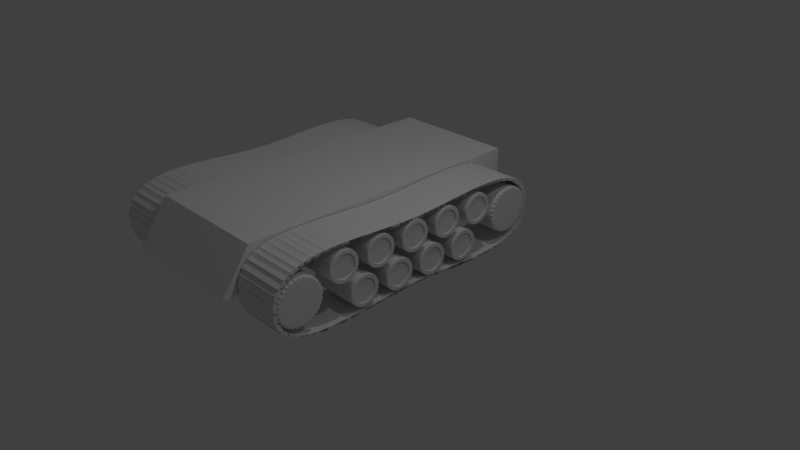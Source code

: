 # Source: tank1-v.0.3.blend  (saved by Blender 2.79.0; exported with 4.5.12 LTS)
import bpy
from mathutils import Matrix  # noqa: F401  (used for matrix-valued properties, if any)

bpy.ops.wm.read_factory_settings(use_empty=True)
scene = bpy.context.scene
scene.name = 'Scene'

# ---- collections
col_collection_1 = bpy.data.collections.new('Collection 1'); scene.collection.children.link(col_collection_1)
col_collection_2 = bpy.data.collections.new('Collection 2'); scene.collection.children.link(col_collection_2)

# ---- materials (node trees are filled in below, after node groups)
mat_material = bpy.data.materials.new('Material')
mat_material.alpha_threshold = 0.0
mat_material.use_transparent_shadow = False
mat_material.roughness = 0.5
mat_material.line_color = (0.0, 0.0, 0.0, 1.0)

# ---- material node trees

# ---- world
world_world = bpy.data.worlds.new('World'); scene.world = world_world
world_world.color = (0.05088, 0.05088, 0.05088)
world_world.use_sun_shadow = False
world_world.sun_shadow_jitter_overblur = 0.0
world_world.cycles.sampling_method = 'MANUAL'

# ---- cameras
cam_camera = bpy.data.cameras.new('Camera')
cam_camera.clip_end = 100.0
cam_camera.lens = 35.0
cam_camera.sensor_width = 32.0
cam_camera.sensor_height = 18.0
cam_camera.ortho_scale = 7.314
cam_camera.dof.focus_distance = 0.0
cam_camera.dof.aperture_fstop = 128.0

# ---- lights
light_lamp_001 = bpy.data.lights.new('Lamp.001', 'POINT')
light_lamp_001.transmission_factor = 0.0
light_lamp_001.cutoff_distance = 30.0
light_lamp_001.energy = 100.0
light_lamp_001.shadow_buffer_clip_start = 1.001
light_lamp_001.shadow_soft_size = 0.1
light_lamp_001.shadow_maximum_resolution = 0.006
light_lamp_001.use_absolute_resolution = True
light_lamp = bpy.data.lights.new('Lamp', 'POINT')
light_lamp.transmission_factor = 0.0
light_lamp.cutoff_distance = 30.0
light_lamp.energy = 100.0
light_lamp.shadow_buffer_clip_start = 1.001
light_lamp.shadow_soft_size = 0.1
light_lamp.shadow_maximum_resolution = 0.006
light_lamp.use_absolute_resolution = True

# ---- meshes
me_cube_001 = bpy.data.meshes.new('Cube.001')
me_cube_001.from_pydata([(1.0, 1.0, -1.0), (1.0, -1.0, -1.0), (-1.0, -1.0, -1.0), (-1.0, 1.0, -1.0), (1.0, 1.0, 1.0), (1.0, -1.0, 1.0), (-1.0, -1.0, 1.0), (-1.0, 1.0, 1.0)], [], [(0, 1, 2, 3), (4, 7, 6, 5), (0, 4, 5, 1), (1, 5, 6, 2), (2, 6, 7, 3), (4, 0, 3, 7)])
me_cube_001.materials.append(mat_material)
me_cube_001.use_remesh_preserve_volume = False
me_cube_001.use_remesh_preserve_attributes = False
me_cube_001.use_mirror_vertex_groups = False
me_cube_001.update()
me_cylinder_007 = bpy.data.meshes.new('Cylinder.007')
me_cylinder_007.from_pydata([(0.0, 1.0, -1.0), (0.0, 1.0, 1.0), (0.1951, 0.9808, -1.0), (0.1951, 0.9808, 1.0), (0.3827, 0.9239, -1.0), (0.3827, 0.9239, 1.0), (0.5556, 0.8315, -1.0), (0.5556, 0.8315, 1.0), (0.7071, 0.7071, -1.0), (0.7071, 0.7071, 1.0), (0.8315, 0.5556, -1.0), (0.8315, 0.5556, 1.0), (0.9239, 0.3827, -1.0), (0.9239, 0.3827, 1.0), (0.9808, 0.1951, -1.0), (0.9808, 0.1951, 1.0), (1.0, 7.55e-08, -1.0), (1.0, 7.55e-08, 1.0), (0.9808, -0.1951, -1.0), (0.9808, -0.1951, 1.0), (0.9239, -0.3827, -1.0), (0.9239, -0.3827, 1.0), (0.8315, -0.5556, -1.0), (0.8315, -0.5556, 1.0), (0.7071, -0.7071, -1.0), (0.7071, -0.7071, 1.0), (0.5556, -0.8315, -1.0), (0.5556, -0.8315, 1.0), (0.3827, -0.9239, -1.0), (0.3827, -0.9239, 1.0), (0.1951, -0.9808, -1.0), (0.1951, -0.9808, 1.0), (-3.258e-07, -1.0, -1.0), (-3.258e-07, -1.0, 1.0), (-0.1951, -0.9808, -1.0), (-0.1951, -0.9808, 1.0), (-0.3827, -0.9239, -1.0), (-0.3827, -0.9239, 1.0), (-0.5556, -0.8315, -1.0), (-0.5556, -0.8315, 1.0), (-0.7071, -0.7071, -1.0), (-0.7071, -0.7071, 1.0), (-0.8315, -0.5556, -1.0), (-0.8315, -0.5556, 1.0), (-0.9239, -0.3827, -1.0), (-0.9239, -0.3827, 1.0), (-0.9808, -0.1951, -1.0), (-0.9808, -0.1951, 1.0), (-1.0, 9.656e-07, -1.0), (-1.0, 9.656e-07, 1.0), (-0.9808, 0.1951, -1.0), (-0.9808, 0.1951, 1.0), (-0.9239, 0.3827, -1.0), (-0.9239, 0.3827, 1.0), (-0.8315, 0.5556, -1.0), (-0.8315, 0.5556, 1.0), (-0.7071, 0.7071, -1.0), (-0.7071, 0.7071, 1.0), (-0.5556, 0.8315, -1.0), (-0.5556, 0.8315, 1.0), (-0.3827, 0.9239, -1.0), (-0.3827, 0.9239, 1.0), (-0.1951, 0.9808, -1.0), (-0.1951, 0.9808, 1.0)], [], [(0, 1, 3, 2), (2, 3, 5, 4), (4, 5, 7, 6), (6, 7, 9, 8), (8, 9, 11, 10), (10, 11, 13, 12), (12, 13, 15, 14), (14, 15, 17, 16), (16, 17, 19, 18), (18, 19, 21, 20), (20, 21, 23, 22), (22, 23, 25, 24), (24, 25, 27, 26), (26, 27, 29, 28), (28, 29, 31, 30), (30, 31, 33, 32), (32, 33, 35, 34), (34, 35, 37, 36), (36, 37, 39, 38), (38, 39, 41, 40), (40, 41, 43, 42), (42, 43, 45, 44), (44, 45, 47, 46), (46, 47, 49, 48), (48, 49, 51, 50), (50, 51, 53, 52), (52, 53, 55, 54), (54, 55, 57, 56), (56, 57, 59, 58), (58, 59, 61, 60), (3, 1, 63, 61, 59, 57, 55, 53, 51, 49, 47, 45, 43, 41, 39, 37, 35, 33, 31, 29, 27, 25, 23, 21, 19, 17, 15, 13, 11, 9, 7, 5), (60, 61, 63, 62), (62, 63, 1, 0), (0, 2, 4, 6, 8, 10, 12, 14, 16, 18, 20, 22, 24, 26, 28, 30, 32, 34, 36, 38, 40, 42, 44, 46, 48, 50, 52, 54, 56, 58, 60, 62)])
_k = {(0, 2): 0.84706, (1, 3): 0.84706, (2, 4): 0.84706, (3, 5): 0.84706, (4, 6): 0.84706, (5, 7): 0.84706, (6, 8): 0.84706, (7, 9): 0.84706, (8, 10): 0.84706, (9, 11): 0.84706, (10, 12): 0.84706, (11, 13): 0.84706, (12, 14): 0.84706, (13, 15): 0.84706, (14, 16): 0.84706, (15, 17): 0.84706, (16, 18): 0.84706, (17, 19): 0.84706, (18, 20): 0.84706, (19, 21): 0.84706, (20, 22): 0.84706, (21, 23): 0.84706, (22, 24): 0.84706, (23, 25): 0.84706, (24, 26): 0.84706, (25, 27): 0.84706, (26, 28): 0.84706, (27, 29): 0.84706, (28, 30): 0.84706, (29, 31): 0.84706, (30, 32): 0.84706, (31, 33): 0.84706, (32, 34): 0.84706, (33, 35): 0.84706, (34, 36): 0.84706, (35, 37): 0.84706, (36, 38): 0.84706, (37, 39): 0.84706, (38, 40): 0.84706, (39, 41): 0.84706, (40, 42): 0.84706, (41, 43): 0.84706, (42, 44): 0.84706, (43, 45): 0.84706, (44, 46): 0.84706, (45, 47): 0.84706, (46, 48): 0.84706, (47, 49): 0.84706, (48, 50): 0.84706, (49, 51): 0.84706, (50, 52): 0.84706, (51, 53): 0.84706, (52, 54): 0.84706, (53, 55): 0.84706, (54, 56): 0.84706, (55, 57): 0.84706, (56, 58): 0.84706, (57, 59): 0.84706, (58, 60): 0.84706, (59, 61): 0.84706, (60, 62): 0.84706, (61, 63): 0.84706, (0, 62): 0.84706, (1, 63): 0.84706}
me_cylinder_007.attributes.new('crease_edge', 'FLOAT', 'EDGE').data.foreach_set('value', [_k.get((min(e.vertices), max(e.vertices)), 0.0) for e in me_cylinder_007.edges])
me_cylinder_007.use_remesh_preserve_volume = False
me_cylinder_007.use_remesh_preserve_attributes = False
me_cylinder_007.use_mirror_vertex_groups = False
me_cylinder_007.update()
me_cylinder_006 = bpy.data.meshes.new('Cylinder.006')
me_cylinder_006.from_pydata([(0.0, 1.0, -1.0), (0.0, 1.0, 1.0), (0.1951, 0.9808, -1.0), (0.1951, 0.9808, 1.0), (0.3827, 0.9239, -1.0), (0.3827, 0.9239, 1.0), (0.5556, 0.8315, -1.0), (0.5556, 0.8315, 1.0), (0.7071, 0.7071, -1.0), (0.7071, 0.7071, 1.0), (0.8315, 0.5556, -1.0), (0.8315, 0.5556, 1.0), (0.9239, 0.3827, -1.0), (0.9239, 0.3827, 1.0), (0.9808, 0.1951, -1.0), (0.9808, 0.1951, 1.0), (1.0, 7.55e-08, -1.0), (1.0, 7.55e-08, 1.0), (0.9808, -0.1951, -1.0), (0.9808, -0.1951, 1.0), (0.9239, -0.3827, -1.0), (0.9239, -0.3827, 1.0), (0.8315, -0.5556, -1.0), (0.8315, -0.5556, 1.0), (0.7071, -0.7071, -1.0), (0.7071, -0.7071, 1.0), (0.5556, -0.8315, -1.0), (0.5556, -0.8315, 1.0), (0.3827, -0.9239, -1.0), (0.3827, -0.9239, 1.0), (0.1951, -0.9808, -1.0), (0.1951, -0.9808, 1.0), (-3.258e-07, -1.0, -1.0), (-3.258e-07, -1.0, 1.0), (-0.1951, -0.9808, -1.0), (-0.1951, -0.9808, 1.0), (-0.3827, -0.9239, -1.0), (-0.3827, -0.9239, 1.0), (-0.5556, -0.8315, -1.0), (-0.5556, -0.8315, 1.0), (-0.7071, -0.7071, -1.0), (-0.7071, -0.7071, 1.0), (-0.8315, -0.5556, -1.0), (-0.8315, -0.5556, 1.0), (-0.9239, -0.3827, -1.0), (-0.9239, -0.3827, 1.0), (-0.9808, -0.1951, -1.0), (-0.9808, -0.1951, 1.0), (-1.0, 9.656e-07, -1.0), (-1.0, 9.656e-07, 1.0), (-0.9808, 0.1951, -1.0), (-0.9808, 0.1951, 1.0), (-0.9239, 0.3827, -1.0), (-0.9239, 0.3827, 1.0), (-0.8315, 0.5556, -1.0), (-0.8315, 0.5556, 1.0), (-0.7071, 0.7071, -1.0), (-0.7071, 0.7071, 1.0), (-0.5556, 0.8315, -1.0), (-0.5556, 0.8315, 1.0), (-0.3827, 0.9239, -1.0), (-0.3827, 0.9239, 1.0), (-0.1951, 0.9808, -1.0), (-0.1951, 0.9808, 1.0)], [], [(0, 1, 3, 2), (2, 3, 5, 4), (4, 5, 7, 6), (6, 7, 9, 8), (8, 9, 11, 10), (10, 11, 13, 12), (12, 13, 15, 14), (14, 15, 17, 16), (16, 17, 19, 18), (18, 19, 21, 20), (20, 21, 23, 22), (22, 23, 25, 24), (24, 25, 27, 26), (26, 27, 29, 28), (28, 29, 31, 30), (30, 31, 33, 32), (32, 33, 35, 34), (34, 35, 37, 36), (36, 37, 39, 38), (38, 39, 41, 40), (40, 41, 43, 42), (42, 43, 45, 44), (44, 45, 47, 46), (46, 47, 49, 48), (48, 49, 51, 50), (50, 51, 53, 52), (52, 53, 55, 54), (54, 55, 57, 56), (56, 57, 59, 58), (58, 59, 61, 60), (3, 1, 63, 61, 59, 57, 55, 53, 51, 49, 47, 45, 43, 41, 39, 37, 35, 33, 31, 29, 27, 25, 23, 21, 19, 17, 15, 13, 11, 9, 7, 5), (60, 61, 63, 62), (62, 63, 1, 0), (0, 2, 4, 6, 8, 10, 12, 14, 16, 18, 20, 22, 24, 26, 28, 30, 32, 34, 36, 38, 40, 42, 44, 46, 48, 50, 52, 54, 56, 58, 60, 62)])
_k = {(0, 2): 0.84706, (1, 3): 0.84706, (2, 4): 0.84706, (3, 5): 0.84706, (4, 6): 0.84706, (5, 7): 0.84706, (6, 8): 0.84706, (7, 9): 0.84706, (8, 10): 0.84706, (9, 11): 0.84706, (10, 12): 0.84706, (11, 13): 0.84706, (12, 14): 0.84706, (13, 15): 0.84706, (14, 16): 0.84706, (15, 17): 0.84706, (16, 18): 0.84706, (17, 19): 0.84706, (18, 20): 0.84706, (19, 21): 0.84706, (20, 22): 0.84706, (21, 23): 0.84706, (22, 24): 0.84706, (23, 25): 0.84706, (24, 26): 0.84706, (25, 27): 0.84706, (26, 28): 0.84706, (27, 29): 0.84706, (28, 30): 0.84706, (29, 31): 0.84706, (30, 32): 0.84706, (31, 33): 0.84706, (32, 34): 0.84706, (33, 35): 0.84706, (34, 36): 0.84706, (35, 37): 0.84706, (36, 38): 0.84706, (37, 39): 0.84706, (38, 40): 0.84706, (39, 41): 0.84706, (40, 42): 0.84706, (41, 43): 0.84706, (42, 44): 0.84706, (43, 45): 0.84706, (44, 46): 0.84706, (45, 47): 0.84706, (46, 48): 0.84706, (47, 49): 0.84706, (48, 50): 0.84706, (49, 51): 0.84706, (50, 52): 0.84706, (51, 53): 0.84706, (52, 54): 0.84706, (53, 55): 0.84706, (54, 56): 0.84706, (55, 57): 0.84706, (56, 58): 0.84706, (57, 59): 0.84706, (58, 60): 0.84706, (59, 61): 0.84706, (60, 62): 0.84706, (61, 63): 0.84706, (0, 62): 0.84706, (1, 63): 0.84706}
me_cylinder_006.attributes.new('crease_edge', 'FLOAT', 'EDGE').data.foreach_set('value', [_k.get((min(e.vertices), max(e.vertices)), 0.0) for e in me_cylinder_006.edges])
me_cylinder_006.use_remesh_preserve_volume = False
me_cylinder_006.use_remesh_preserve_attributes = False
me_cylinder_006.use_mirror_vertex_groups = False
me_cylinder_006.update()
me_cylinder_005 = bpy.data.meshes.new('Cylinder.005')
me_cylinder_005.from_pydata([(0.0, 1.0, -1.0), (-0.1458, 0.7329, -1.0), (0.1951, 0.9808, -1.0), (-0.2859, 0.6903, -1.0), (0.3827, 0.9239, -1.0), (-0.4151, 0.6213, -1.0), (0.5556, 0.8315, -1.0), (-0.5284, 0.5284, -1.0), (0.7071, 0.7071, -1.0), (-0.6213, 0.4151, -1.0), (0.8315, 0.5556, -1.0), (-0.6903, 0.2859, -1.0), (0.9239, 0.3827, -1.0), (-0.7329, 0.1458, -1.0), (0.9808, 0.1951, -1.0), (-0.7472, 7.968e-07, -1.0), (1.0, 7.55e-08, -1.0), (-0.7329, -0.1458, -1.0), (0.9808, -0.1951, -1.0), (-0.6903, -0.2859, -1.0), (0.9239, -0.3827, -1.0), (-0.6213, -0.4151, -1.0), (0.8315, -0.5556, -1.0), (-0.5284, -0.5284, -1.0), (0.7071, -0.7071, -1.0), (-0.4151, -0.6213, -1.0), (0.5556, -0.8315, -1.0), (-0.2859, -0.6903, -1.0), (0.3827, -0.9239, -1.0), (-0.1458, -0.7329, -1.0), (0.1951, -0.9808, -1.0), (-2.013e-07, -0.7472, -1.0), (-3.258e-07, -1.0, -1.0), (0.1458, -0.7329, -1.0), (-0.1951, -0.9808, -1.0), (0.2859, -0.6903, -1.0), (-0.3827, -0.9239, -1.0), (0.4151, -0.6213, -1.0), (-0.5556, -0.8315, -1.0), (0.5284, -0.5284, -1.0), (-0.7071, -0.7071, -1.0), (0.6213, -0.4151, -1.0), (-0.8315, -0.5556, -1.0), (0.6903, -0.2859, -1.0), (-0.9239, -0.3827, -1.0), (0.7329, -0.1458, -1.0), (-0.9808, -0.1951, -1.0), (0.7472, 1.318e-07, -1.0), (-1.0, 9.656e-07, -1.0), (0.7329, 0.1458, -1.0), (-0.9808, 0.1951, -1.0), (0.6903, 0.2859, -1.0), (-0.9239, 0.3827, -1.0), (0.6213, 0.4151, -1.0), (-0.8315, 0.5556, -1.0), (0.5284, 0.5284, -1.0), (-0.7071, 0.7071, -1.0), (0.4151, 0.6213, -1.0), (-0.5556, 0.8315, -1.0), (0.2859, 0.6903, -1.0), (-0.3827, 0.9239, -1.0), (0.1458, 0.7329, -1.0), (-0.1951, 0.9808, -1.0), (4.214e-08, 0.7472, -1.0), (0.0, 1.0, 0.0), (0.1951, 0.9808, 0.0), (0.3827, 0.9239, 0.0), (0.5556, 0.8315, 0.0), (0.7071, 0.7071, 0.0), (0.8315, 0.5556, 0.0), (0.9239, 0.3827, 0.0), (0.9808, 0.1951, 0.0), (1.0, 7.55e-08, 0.0), (0.9808, -0.1951, 0.0), (0.9239, -0.3827, 0.0), (0.8315, -0.5556, 0.0), (0.7071, -0.7071, 0.0), (0.5556, -0.8315, 0.0), (0.3827, -0.9239, 0.0), (0.1951, -0.9808, 0.0), (-3.258e-07, -1.0, 0.0), (-0.1951, -0.9808, 0.0), (-0.3827, -0.9239, 0.0), (-0.5556, -0.8315, 0.0), (-0.7071, -0.7071, 0.0), (-0.8315, -0.5556, 0.0), (-0.9239, -0.3827, 0.0), (-0.9808, -0.1951, 0.0), (-1.0, 9.656e-07, 0.0), (-0.9808, 0.1951, 0.0), (-0.9239, 0.3827, 0.0), (-0.8315, 0.5556, 0.0), (-0.7071, 0.7071, 0.0), (-0.5556, 0.8315, 0.0), (-0.3827, 0.9239, 0.0), (-0.1951, 0.9808, 0.0), (-0.2859, 0.6903, -0.8316), (-0.1458, 0.7329, -0.8316), (-0.5284, 0.5284, -0.8316), (-0.4151, 0.6213, -0.8316), (-0.6903, 0.2859, -0.8316), (-0.6213, 0.4151, -0.8316), (-0.7472, 7.968e-07, -0.8316), (-0.7329, 0.1458, -0.8316), (-0.6903, -0.2859, -0.8316), (-0.7329, -0.1458, -0.8316), (-0.5284, -0.5284, -0.8316), (-0.6213, -0.4151, -0.8316), (-0.2859, -0.6903, -0.8316), (-0.4151, -0.6213, -0.8316), (-1.824e-07, -0.7472, -0.8316), (-0.1458, -0.7329, -0.8316), (0.2859, -0.6903, -0.8316), (0.1458, -0.7329, -0.8316), (0.5284, -0.5284, -0.8316), (0.4151, -0.6213, -0.8316), (0.6903, -0.2859, -0.8316), (0.6213, -0.4151, -0.8316), (0.7472, 1.318e-07, -0.8316), (0.7329, -0.1458, -0.8316), (0.6903, 0.2859, -0.8316), (0.7329, 0.1458, -0.8316), (0.5284, 0.5284, -0.8316), (0.6213, 0.4151, -0.8316), (0.2859, 0.6903, -0.8316), (0.4151, 0.6213, -0.8316), (6.107e-08, 0.7472, -0.8316), (0.1458, 0.7329, -0.8316), (-0.2859, 0.6903, -0.9462), (-0.1458, 0.7329, -0.9462), (-0.5284, 0.5284, -0.9462), (-0.4151, 0.6213, -0.9462), (-0.6903, 0.2859, -0.9462), (-0.6213, 0.4151, -0.9462), (-0.7472, 7.968e-07, -0.9462), (-0.7329, 0.1458, -0.9462), (-0.6903, -0.2859, -0.9462), (-0.7329, -0.1458, -0.9462), (-0.5284, -0.5284, -0.9462), (-0.6213, -0.4151, -0.9462), (-0.2859, -0.6903, -0.9462), (-0.4151, -0.6213, -0.9462), (-1.953e-07, -0.7472, -0.9462), (-0.1458, -0.7329, -0.9462), (0.2859, -0.6903, -0.9462), (0.1458, -0.7329, -0.9462), (0.5284, -0.5284, -0.9462), (0.4151, -0.6213, -0.9462), (0.6903, -0.2859, -0.9462), (0.6213, -0.4151, -0.9462), (0.7472, 1.318e-07, -0.9462), (0.7329, -0.1458, -0.9462), (0.6903, 0.2859, -0.9462), (0.7329, 0.1458, -0.9462), (0.5284, 0.5284, -0.9462), (0.6213, 0.4151, -0.9462), (0.2859, 0.6903, -0.9462), (0.4151, 0.6213, -0.9462), (4.819e-08, 0.7472, -0.9462), (0.1458, 0.7329, -0.9462)], [], [(42, 44, 19, 21), (6, 8, 55, 57), (50, 52, 11, 13), (32, 34, 29, 31), (14, 16, 47, 49), (58, 60, 3, 5), (40, 42, 21, 23), (22, 24, 39, 41), (4, 6, 57, 59), (48, 50, 13, 15), (30, 32, 31, 33), (12, 14, 49, 51), (56, 58, 5, 7), (38, 40, 23, 25), (20, 22, 41, 43), (2, 4, 59, 61), (46, 48, 15, 17), (28, 30, 33, 35), (10, 12, 51, 53), (54, 56, 7, 9), (36, 38, 25, 27), (18, 20, 43, 45), (62, 0, 63, 1), (0, 2, 61, 63), (44, 46, 17, 19), (26, 28, 35, 37), (8, 10, 53, 55), (52, 54, 9, 11), (34, 36, 27, 29), (16, 18, 45, 47), (117, 114, 146, 149), (29, 27, 108, 111), (24, 26, 37, 39), (60, 62, 1, 3), (62, 95, 64, 0), (60, 94, 95, 62), (58, 93, 94, 60), (56, 92, 93, 58), (54, 91, 92, 56), (52, 90, 91, 54), (50, 89, 90, 52), (48, 88, 89, 50), (46, 87, 88, 48), (44, 86, 87, 46), (42, 85, 86, 44), (40, 84, 85, 42), (38, 83, 84, 40), (36, 82, 83, 38), (34, 81, 82, 36), (32, 80, 81, 34), (30, 79, 80, 32), (28, 78, 79, 30), (26, 77, 78, 28), (24, 76, 77, 26), (22, 75, 76, 24), (20, 74, 75, 22), (18, 73, 74, 20), (16, 72, 73, 18), (14, 71, 72, 16), (12, 70, 71, 14), (10, 69, 70, 12), (8, 68, 69, 10), (6, 67, 68, 8), (4, 66, 67, 6), (2, 65, 66, 4), (0, 64, 65, 2), (23, 21, 107, 106), (59, 57, 125, 124), (33, 31, 110, 113), (37, 35, 112, 115), (7, 5, 99, 98), (43, 41, 117, 116), (41, 39, 114, 117), (27, 25, 109, 108), (45, 43, 116, 119), (49, 47, 118, 121), (11, 9, 101, 100), (47, 45, 119, 118), (53, 51, 120, 123), (1, 63, 126, 97), (31, 29, 111, 110), (57, 55, 122, 125), (5, 3, 96, 99), (61, 59, 124, 127), (15, 13, 103, 102), (51, 49, 121, 120), (9, 7, 98, 101), (63, 61, 127, 126), (13, 11, 100, 103), (35, 33, 113, 112), (17, 15, 102, 105), (19, 17, 105, 104), (55, 53, 123, 122), (21, 19, 104, 107), (25, 23, 106, 109), (3, 1, 97, 96), (39, 37, 115, 114), (158, 159, 156, 157, 154, 155, 152, 153, 150, 151, 148, 149, 146, 147, 144, 145, 142, 143, 140, 141, 138, 139, 136, 137, 134, 135, 132, 133, 130, 131, 128, 129), (120, 121, 153, 152), (119, 116, 148, 151), (122, 123, 155, 154), (96, 97, 129, 128), (121, 118, 150, 153), (124, 125, 157, 156), (98, 99, 131, 130), (123, 120, 152, 155), (97, 126, 158, 129), (100, 101, 133, 132), (125, 122, 154, 157), (99, 96, 128, 131), (102, 103, 135, 134), (127, 124, 156, 159), (101, 98, 130, 133), (104, 105, 137, 136), (126, 127, 159, 158), (103, 100, 132, 135), (106, 107, 139, 138), (105, 102, 134, 137), (108, 109, 141, 140), (107, 104, 136, 139), (110, 111, 143, 142), (109, 106, 138, 141), (112, 113, 145, 144), (111, 108, 140, 143), (114, 115, 147, 146), (113, 110, 142, 145), (116, 117, 149, 148), (115, 112, 144, 147), (118, 119, 151, 150)])
_k = {(0, 2): 0.84706, (2, 4): 0.84706, (4, 6): 0.84706, (6, 8): 0.84706, (8, 10): 0.84706, (10, 12): 0.84706, (12, 14): 0.84706, (14, 16): 0.84706, (16, 18): 0.84706, (18, 20): 0.84706, (20, 22): 0.84706, (22, 24): 0.84706, (24, 26): 0.84706, (26, 28): 0.84706, (28, 30): 0.84706, (30, 32): 0.84706, (32, 34): 0.84706, (1, 3): 0.84706, (34, 36): 0.84706, (5, 7): 0.84706, (36, 38): 0.84706, (9, 11): 0.84706, (38, 40): 0.84706, (13, 15): 0.84706, (40, 42): 0.84706, (17, 19): 0.84706, (42, 44): 0.84706, (21, 23): 0.84706, (44, 46): 0.84706, (25, 27): 0.84706, (46, 48): 0.84706, (29, 31): 0.84706, (48, 50): 0.84706, (33, 35): 0.84706, (50, 52): 0.84706, (37, 39): 0.84706, (52, 54): 0.84706, (41, 43): 0.84706, (54, 56): 0.84706, (45, 47): 0.84706, (56, 58): 0.84706, (49, 51): 0.84706, (58, 60): 0.84706, (53, 55): 0.84706, (60, 62): 0.84706, (57, 59): 0.84706, (0, 62): 0.84706, (1, 63): 0.84706, (3, 5): 0.84706, (7, 9): 0.84706, (11, 13): 0.84706, (15, 17): 0.84706, (19, 21): 0.84706, (23, 25): 0.84706, (27, 29): 0.84706, (31, 33): 0.84706, (35, 37): 0.84706, (39, 41): 0.84706, (43, 45): 0.84706, (47, 49): 0.84706, (51, 53): 0.84706, (55, 57): 0.84706, (59, 61): 0.84706, (61, 63): 0.84706, (96, 97): 0.84706, (98, 99): 0.84706, (100, 101): 0.84706, (102, 103): 0.84706, (104, 105): 0.84706, (106, 107): 0.84706, (108, 109): 0.84706, (110, 111): 0.84706, (112, 113): 0.84706, (114, 115): 0.84706, (116, 117): 0.84706, (118, 119): 0.84706, (120, 121): 0.84706, (122, 123): 0.84706, (124, 125): 0.84706, (97, 126): 0.84706, (96, 99): 0.84706, (98, 101): 0.84706, (100, 103): 0.84706, (102, 105): 0.84706, (104, 107): 0.84706, (106, 109): 0.84706, (108, 111): 0.84706, (110, 113): 0.84706, (112, 115): 0.84706, (114, 117): 0.84706, (116, 119): 0.84706, (118, 121): 0.84706, (120, 123): 0.84706, (122, 125): 0.84706, (124, 127): 0.84706, (126, 127): 0.84706, (128, 129): 0.84706, (130, 131): 0.84706, (132, 133): 0.84706, (134, 135): 0.84706, (136, 137): 0.84706, (138, 139): 0.84706, (140, 141): 0.84706, (142, 143): 0.84706, (144, 145): 0.84706, (146, 147): 0.84706, (148, 149): 0.84706, (150, 151): 0.84706, (152, 153): 0.84706, (154, 155): 0.84706, (156, 157): 0.84706, (129, 158): 0.84706, (128, 131): 0.84706, (130, 133): 0.84706, (132, 135): 0.84706, (134, 137): 0.84706, (136, 139): 0.84706, (138, 141): 0.84706, (140, 143): 0.84706, (142, 145): 0.84706, (144, 147): 0.84706, (146, 149): 0.84706, (148, 151): 0.84706, (150, 153): 0.84706, (152, 155): 0.84706, (154, 157): 0.84706, (156, 159): 0.84706, (158, 159): 0.84706}
me_cylinder_005.attributes.new('crease_edge', 'FLOAT', 'EDGE').data.foreach_set('value', [_k.get((min(e.vertices), max(e.vertices)), 0.0) for e in me_cylinder_005.edges])
me_cylinder_005.use_remesh_preserve_volume = False
me_cylinder_005.use_remesh_preserve_attributes = False
me_cylinder_005.use_mirror_vertex_groups = False
me_cylinder_005.update()
me_cylinder_004 = bpy.data.meshes.new('Cylinder.004')
me_cylinder_004.from_pydata([(0.0, 1.0, -1.0), (-0.1458, 0.7329, -1.0), (0.1951, 0.9808, -1.0), (-0.2859, 0.6903, -1.0), (0.3827, 0.9239, -1.0), (-0.4151, 0.6213, -1.0), (0.5556, 0.8315, -1.0), (-0.5284, 0.5284, -1.0), (0.7071, 0.7071, -1.0), (-0.6213, 0.4151, -1.0), (0.8315, 0.5556, -1.0), (-0.6903, 0.2859, -1.0), (0.9239, 0.3827, -1.0), (-0.7329, 0.1458, -1.0), (0.9808, 0.1951, -1.0), (-0.7472, 7.968e-07, -1.0), (1.0, 7.55e-08, -1.0), (-0.7329, -0.1458, -1.0), (0.9808, -0.1951, -1.0), (-0.6903, -0.2859, -1.0), (0.9239, -0.3827, -1.0), (-0.6213, -0.4151, -1.0), (0.8315, -0.5556, -1.0), (-0.5284, -0.5284, -1.0), (0.7071, -0.7071, -1.0), (-0.4151, -0.6213, -1.0), (0.5556, -0.8315, -1.0), (-0.2859, -0.6903, -1.0), (0.3827, -0.9239, -1.0), (-0.1458, -0.7329, -1.0), (0.1951, -0.9808, -1.0), (-2.013e-07, -0.7472, -1.0), (-3.258e-07, -1.0, -1.0), (0.1458, -0.7329, -1.0), (-0.1951, -0.9808, -1.0), (0.2859, -0.6903, -1.0), (-0.3827, -0.9239, -1.0), (0.4151, -0.6213, -1.0), (-0.5556, -0.8315, -1.0), (0.5284, -0.5284, -1.0), (-0.7071, -0.7071, -1.0), (0.6213, -0.4151, -1.0), (-0.8315, -0.5556, -1.0), (0.6903, -0.2859, -1.0), (-0.9239, -0.3827, -1.0), (0.7329, -0.1458, -1.0), (-0.9808, -0.1951, -1.0), (0.7472, 1.318e-07, -1.0), (-1.0, 9.656e-07, -1.0), (0.7329, 0.1458, -1.0), (-0.9808, 0.1951, -1.0), (0.6903, 0.2859, -1.0), (-0.9239, 0.3827, -1.0), (0.6213, 0.4151, -1.0), (-0.8315, 0.5556, -1.0), (0.5284, 0.5284, -1.0), (-0.7071, 0.7071, -1.0), (0.4151, 0.6213, -1.0), (-0.5556, 0.8315, -1.0), (0.2859, 0.6903, -1.0), (-0.3827, 0.9239, -1.0), (0.1458, 0.7329, -1.0), (-0.1951, 0.9808, -1.0), (4.214e-08, 0.7472, -1.0), (0.0, 1.0, 0.0), (0.1951, 0.9808, 0.0), (0.3827, 0.9239, 0.0), (0.5556, 0.8315, 0.0), (0.7071, 0.7071, 0.0), (0.8315, 0.5556, 0.0), (0.9239, 0.3827, 0.0), (0.9808, 0.1951, 0.0), (1.0, 7.55e-08, 0.0), (0.9808, -0.1951, 0.0), (0.9239, -0.3827, 0.0), (0.8315, -0.5556, 0.0), (0.7071, -0.7071, 0.0), (0.5556, -0.8315, 0.0), (0.3827, -0.9239, 0.0), (0.1951, -0.9808, 0.0), (-3.258e-07, -1.0, 0.0), (-0.1951, -0.9808, 0.0), (-0.3827, -0.9239, 0.0), (-0.5556, -0.8315, 0.0), (-0.7071, -0.7071, 0.0), (-0.8315, -0.5556, 0.0), (-0.9239, -0.3827, 0.0), (-0.9808, -0.1951, 0.0), (-1.0, 9.656e-07, 0.0), (-0.9808, 0.1951, 0.0), (-0.9239, 0.3827, 0.0), (-0.8315, 0.5556, 0.0), (-0.7071, 0.7071, 0.0), (-0.5556, 0.8315, 0.0), (-0.3827, 0.9239, 0.0), (-0.1951, 0.9808, 0.0), (-0.2859, 0.6903, -0.8316), (-0.1458, 0.7329, -0.8316), (-0.5284, 0.5284, -0.8316), (-0.4151, 0.6213, -0.8316), (-0.6903, 0.2859, -0.8316), (-0.6213, 0.4151, -0.8316), (-0.7472, 7.968e-07, -0.8316), (-0.7329, 0.1458, -0.8316), (-0.6903, -0.2859, -0.8316), (-0.7329, -0.1458, -0.8316), (-0.5284, -0.5284, -0.8316), (-0.6213, -0.4151, -0.8316), (-0.2859, -0.6903, -0.8316), (-0.4151, -0.6213, -0.8316), (-1.824e-07, -0.7472, -0.8316), (-0.1458, -0.7329, -0.8316), (0.2859, -0.6903, -0.8316), (0.1458, -0.7329, -0.8316), (0.5284, -0.5284, -0.8316), (0.4151, -0.6213, -0.8316), (0.6903, -0.2859, -0.8316), (0.6213, -0.4151, -0.8316), (0.7472, 1.318e-07, -0.8316), (0.7329, -0.1458, -0.8316), (0.6903, 0.2859, -0.8316), (0.7329, 0.1458, -0.8316), (0.5284, 0.5284, -0.8316), (0.6213, 0.4151, -0.8316), (0.2859, 0.6903, -0.8316), (0.4151, 0.6213, -0.8316), (6.107e-08, 0.7472, -0.8316), (0.1458, 0.7329, -0.8316), (-0.2859, 0.6903, -0.9462), (-0.1458, 0.7329, -0.9462), (-0.5284, 0.5284, -0.9462), (-0.4151, 0.6213, -0.9462), (-0.6903, 0.2859, -0.9462), (-0.6213, 0.4151, -0.9462), (-0.7472, 7.968e-07, -0.9462), (-0.7329, 0.1458, -0.9462), (-0.6903, -0.2859, -0.9462), (-0.7329, -0.1458, -0.9462), (-0.5284, -0.5284, -0.9462), (-0.6213, -0.4151, -0.9462), (-0.2859, -0.6903, -0.9462), (-0.4151, -0.6213, -0.9462), (-1.953e-07, -0.7472, -0.9462), (-0.1458, -0.7329, -0.9462), (0.2859, -0.6903, -0.9462), (0.1458, -0.7329, -0.9462), (0.5284, -0.5284, -0.9462), (0.4151, -0.6213, -0.9462), (0.6903, -0.2859, -0.9462), (0.6213, -0.4151, -0.9462), (0.7472, 1.318e-07, -0.9462), (0.7329, -0.1458, -0.9462), (0.6903, 0.2859, -0.9462), (0.7329, 0.1458, -0.9462), (0.5284, 0.5284, -0.9462), (0.6213, 0.4151, -0.9462), (0.2859, 0.6903, -0.9462), (0.4151, 0.6213, -0.9462), (4.819e-08, 0.7472, -0.9462), (0.1458, 0.7329, -0.9462)], [], [(42, 44, 19, 21), (6, 8, 55, 57), (50, 52, 11, 13), (32, 34, 29, 31), (14, 16, 47, 49), (58, 60, 3, 5), (40, 42, 21, 23), (22, 24, 39, 41), (4, 6, 57, 59), (48, 50, 13, 15), (30, 32, 31, 33), (12, 14, 49, 51), (56, 58, 5, 7), (38, 40, 23, 25), (20, 22, 41, 43), (2, 4, 59, 61), (46, 48, 15, 17), (28, 30, 33, 35), (10, 12, 51, 53), (54, 56, 7, 9), (36, 38, 25, 27), (18, 20, 43, 45), (62, 0, 63, 1), (0, 2, 61, 63), (44, 46, 17, 19), (26, 28, 35, 37), (8, 10, 53, 55), (52, 54, 9, 11), (34, 36, 27, 29), (16, 18, 45, 47), (117, 114, 146, 149), (29, 27, 108, 111), (24, 26, 37, 39), (60, 62, 1, 3), (62, 95, 64, 0), (60, 94, 95, 62), (58, 93, 94, 60), (56, 92, 93, 58), (54, 91, 92, 56), (52, 90, 91, 54), (50, 89, 90, 52), (48, 88, 89, 50), (46, 87, 88, 48), (44, 86, 87, 46), (42, 85, 86, 44), (40, 84, 85, 42), (38, 83, 84, 40), (36, 82, 83, 38), (34, 81, 82, 36), (32, 80, 81, 34), (30, 79, 80, 32), (28, 78, 79, 30), (26, 77, 78, 28), (24, 76, 77, 26), (22, 75, 76, 24), (20, 74, 75, 22), (18, 73, 74, 20), (16, 72, 73, 18), (14, 71, 72, 16), (12, 70, 71, 14), (10, 69, 70, 12), (8, 68, 69, 10), (6, 67, 68, 8), (4, 66, 67, 6), (2, 65, 66, 4), (0, 64, 65, 2), (23, 21, 107, 106), (59, 57, 125, 124), (33, 31, 110, 113), (37, 35, 112, 115), (7, 5, 99, 98), (43, 41, 117, 116), (41, 39, 114, 117), (27, 25, 109, 108), (45, 43, 116, 119), (49, 47, 118, 121), (11, 9, 101, 100), (47, 45, 119, 118), (53, 51, 120, 123), (1, 63, 126, 97), (31, 29, 111, 110), (57, 55, 122, 125), (5, 3, 96, 99), (61, 59, 124, 127), (15, 13, 103, 102), (51, 49, 121, 120), (9, 7, 98, 101), (63, 61, 127, 126), (13, 11, 100, 103), (35, 33, 113, 112), (17, 15, 102, 105), (19, 17, 105, 104), (55, 53, 123, 122), (21, 19, 104, 107), (25, 23, 106, 109), (3, 1, 97, 96), (39, 37, 115, 114), (158, 159, 156, 157, 154, 155, 152, 153, 150, 151, 148, 149, 146, 147, 144, 145, 142, 143, 140, 141, 138, 139, 136, 137, 134, 135, 132, 133, 130, 131, 128, 129), (120, 121, 153, 152), (119, 116, 148, 151), (122, 123, 155, 154), (96, 97, 129, 128), (121, 118, 150, 153), (124, 125, 157, 156), (98, 99, 131, 130), (123, 120, 152, 155), (97, 126, 158, 129), (100, 101, 133, 132), (125, 122, 154, 157), (99, 96, 128, 131), (102, 103, 135, 134), (127, 124, 156, 159), (101, 98, 130, 133), (104, 105, 137, 136), (126, 127, 159, 158), (103, 100, 132, 135), (106, 107, 139, 138), (105, 102, 134, 137), (108, 109, 141, 140), (107, 104, 136, 139), (110, 111, 143, 142), (109, 106, 138, 141), (112, 113, 145, 144), (111, 108, 140, 143), (114, 115, 147, 146), (113, 110, 142, 145), (116, 117, 149, 148), (115, 112, 144, 147), (118, 119, 151, 150)])
_k = {(0, 2): 0.84706, (2, 4): 0.84706, (4, 6): 0.84706, (6, 8): 0.84706, (8, 10): 0.84706, (10, 12): 0.84706, (12, 14): 0.84706, (14, 16): 0.84706, (16, 18): 0.84706, (18, 20): 0.84706, (20, 22): 0.84706, (22, 24): 0.84706, (24, 26): 0.84706, (26, 28): 0.84706, (28, 30): 0.84706, (30, 32): 0.84706, (32, 34): 0.84706, (1, 3): 0.84706, (34, 36): 0.84706, (5, 7): 0.84706, (36, 38): 0.84706, (9, 11): 0.84706, (38, 40): 0.84706, (13, 15): 0.84706, (40, 42): 0.84706, (17, 19): 0.84706, (42, 44): 0.84706, (21, 23): 0.84706, (44, 46): 0.84706, (25, 27): 0.84706, (46, 48): 0.84706, (29, 31): 0.84706, (48, 50): 0.84706, (33, 35): 0.84706, (50, 52): 0.84706, (37, 39): 0.84706, (52, 54): 0.84706, (41, 43): 0.84706, (54, 56): 0.84706, (45, 47): 0.84706, (56, 58): 0.84706, (49, 51): 0.84706, (58, 60): 0.84706, (53, 55): 0.84706, (60, 62): 0.84706, (57, 59): 0.84706, (0, 62): 0.84706, (1, 63): 0.84706, (3, 5): 0.84706, (7, 9): 0.84706, (11, 13): 0.84706, (15, 17): 0.84706, (19, 21): 0.84706, (23, 25): 0.84706, (27, 29): 0.84706, (31, 33): 0.84706, (35, 37): 0.84706, (39, 41): 0.84706, (43, 45): 0.84706, (47, 49): 0.84706, (51, 53): 0.84706, (55, 57): 0.84706, (59, 61): 0.84706, (61, 63): 0.84706, (96, 97): 0.84706, (98, 99): 0.84706, (100, 101): 0.84706, (102, 103): 0.84706, (104, 105): 0.84706, (106, 107): 0.84706, (108, 109): 0.84706, (110, 111): 0.84706, (112, 113): 0.84706, (114, 115): 0.84706, (116, 117): 0.84706, (118, 119): 0.84706, (120, 121): 0.84706, (122, 123): 0.84706, (124, 125): 0.84706, (97, 126): 0.84706, (96, 99): 0.84706, (98, 101): 0.84706, (100, 103): 0.84706, (102, 105): 0.84706, (104, 107): 0.84706, (106, 109): 0.84706, (108, 111): 0.84706, (110, 113): 0.84706, (112, 115): 0.84706, (114, 117): 0.84706, (116, 119): 0.84706, (118, 121): 0.84706, (120, 123): 0.84706, (122, 125): 0.84706, (124, 127): 0.84706, (126, 127): 0.84706, (128, 129): 0.84706, (130, 131): 0.84706, (132, 133): 0.84706, (134, 135): 0.84706, (136, 137): 0.84706, (138, 139): 0.84706, (140, 141): 0.84706, (142, 143): 0.84706, (144, 145): 0.84706, (146, 147): 0.84706, (148, 149): 0.84706, (150, 151): 0.84706, (152, 153): 0.84706, (154, 155): 0.84706, (156, 157): 0.84706, (129, 158): 0.84706, (128, 131): 0.84706, (130, 133): 0.84706, (132, 135): 0.84706, (134, 137): 0.84706, (136, 139): 0.84706, (138, 141): 0.84706, (140, 143): 0.84706, (142, 145): 0.84706, (144, 147): 0.84706, (146, 149): 0.84706, (148, 151): 0.84706, (150, 153): 0.84706, (152, 155): 0.84706, (154, 157): 0.84706, (156, 159): 0.84706, (158, 159): 0.84706}
me_cylinder_004.attributes.new('crease_edge', 'FLOAT', 'EDGE').data.foreach_set('value', [_k.get((min(e.vertices), max(e.vertices)), 0.0) for e in me_cylinder_004.edges])
me_cylinder_004.use_remesh_preserve_volume = False
me_cylinder_004.use_remesh_preserve_attributes = False
me_cylinder_004.use_mirror_vertex_groups = False
me_cylinder_004.update()
me_cylinder_003 = bpy.data.meshes.new('Cylinder.003')
me_cylinder_003.from_pydata([(0.0, 1.0, -1.0), (-0.1458, 0.7329, -1.0), (0.1951, 0.9808, -1.0), (-0.2859, 0.6903, -1.0), (0.3827, 0.9239, -1.0), (-0.4151, 0.6213, -1.0), (0.5556, 0.8315, -1.0), (-0.5284, 0.5284, -1.0), (0.7071, 0.7071, -1.0), (-0.6213, 0.4151, -1.0), (0.8315, 0.5556, -1.0), (-0.6903, 0.2859, -1.0), (0.9239, 0.3827, -1.0), (-0.7329, 0.1458, -1.0), (0.9808, 0.1951, -1.0), (-0.7472, 7.968e-07, -1.0), (1.0, 7.55e-08, -1.0), (-0.7329, -0.1458, -1.0), (0.9808, -0.1951, -1.0), (-0.6903, -0.2859, -1.0), (0.9239, -0.3827, -1.0), (-0.6213, -0.4151, -1.0), (0.8315, -0.5556, -1.0), (-0.5284, -0.5284, -1.0), (0.7071, -0.7071, -1.0), (-0.4151, -0.6213, -1.0), (0.5556, -0.8315, -1.0), (-0.2859, -0.6903, -1.0), (0.3827, -0.9239, -1.0), (-0.1458, -0.7329, -1.0), (0.1951, -0.9808, -1.0), (-2.013e-07, -0.7472, -1.0), (-3.258e-07, -1.0, -1.0), (0.1458, -0.7329, -1.0), (-0.1951, -0.9808, -1.0), (0.2859, -0.6903, -1.0), (-0.3827, -0.9239, -1.0), (0.4151, -0.6213, -1.0), (-0.5556, -0.8315, -1.0), (0.5284, -0.5284, -1.0), (-0.7071, -0.7071, -1.0), (0.6213, -0.4151, -1.0), (-0.8315, -0.5556, -1.0), (0.6903, -0.2859, -1.0), (-0.9239, -0.3827, -1.0), (0.7329, -0.1458, -1.0), (-0.9808, -0.1951, -1.0), (0.7472, 1.318e-07, -1.0), (-1.0, 9.656e-07, -1.0), (0.7329, 0.1458, -1.0), (-0.9808, 0.1951, -1.0), (0.6903, 0.2859, -1.0), (-0.9239, 0.3827, -1.0), (0.6213, 0.4151, -1.0), (-0.8315, 0.5556, -1.0), (0.5284, 0.5284, -1.0), (-0.7071, 0.7071, -1.0), (0.4151, 0.6213, -1.0), (-0.5556, 0.8315, -1.0), (0.2859, 0.6903, -1.0), (-0.3827, 0.9239, -1.0), (0.1458, 0.7329, -1.0), (-0.1951, 0.9808, -1.0), (4.214e-08, 0.7472, -1.0), (0.0, 1.0, 0.0), (0.1951, 0.9808, 0.0), (0.3827, 0.9239, 0.0), (0.5556, 0.8315, 0.0), (0.7071, 0.7071, 0.0), (0.8315, 0.5556, 0.0), (0.9239, 0.3827, 0.0), (0.9808, 0.1951, 0.0), (1.0, 7.55e-08, 0.0), (0.9808, -0.1951, 0.0), (0.9239, -0.3827, 0.0), (0.8315, -0.5556, 0.0), (0.7071, -0.7071, 0.0), (0.5556, -0.8315, 0.0), (0.3827, -0.9239, 0.0), (0.1951, -0.9808, 0.0), (-3.258e-07, -1.0, 0.0), (-0.1951, -0.9808, 0.0), (-0.3827, -0.9239, 0.0), (-0.5556, -0.8315, 0.0), (-0.7071, -0.7071, 0.0), (-0.8315, -0.5556, 0.0), (-0.9239, -0.3827, 0.0), (-0.9808, -0.1951, 0.0), (-1.0, 9.656e-07, 0.0), (-0.9808, 0.1951, 0.0), (-0.9239, 0.3827, 0.0), (-0.8315, 0.5556, 0.0), (-0.7071, 0.7071, 0.0), (-0.5556, 0.8315, 0.0), (-0.3827, 0.9239, 0.0), (-0.1951, 0.9808, 0.0), (-0.2859, 0.6903, -0.8316), (-0.1458, 0.7329, -0.8316), (-0.5284, 0.5284, -0.8316), (-0.4151, 0.6213, -0.8316), (-0.6903, 0.2859, -0.8316), (-0.6213, 0.4151, -0.8316), (-0.7472, 7.968e-07, -0.8316), (-0.7329, 0.1458, -0.8316), (-0.6903, -0.2859, -0.8316), (-0.7329, -0.1458, -0.8316), (-0.5284, -0.5284, -0.8316), (-0.6213, -0.4151, -0.8316), (-0.2859, -0.6903, -0.8316), (-0.4151, -0.6213, -0.8316), (-1.824e-07, -0.7472, -0.8316), (-0.1458, -0.7329, -0.8316), (0.2859, -0.6903, -0.8316), (0.1458, -0.7329, -0.8316), (0.5284, -0.5284, -0.8316), (0.4151, -0.6213, -0.8316), (0.6903, -0.2859, -0.8316), (0.6213, -0.4151, -0.8316), (0.7472, 1.318e-07, -0.8316), (0.7329, -0.1458, -0.8316), (0.6903, 0.2859, -0.8316), (0.7329, 0.1458, -0.8316), (0.5284, 0.5284, -0.8316), (0.6213, 0.4151, -0.8316), (0.2859, 0.6903, -0.8316), (0.4151, 0.6213, -0.8316), (6.107e-08, 0.7472, -0.8316), (0.1458, 0.7329, -0.8316), (-0.2859, 0.6903, -0.9462), (-0.1458, 0.7329, -0.9462), (-0.5284, 0.5284, -0.9462), (-0.4151, 0.6213, -0.9462), (-0.6903, 0.2859, -0.9462), (-0.6213, 0.4151, -0.9462), (-0.7472, 7.968e-07, -0.9462), (-0.7329, 0.1458, -0.9462), (-0.6903, -0.2859, -0.9462), (-0.7329, -0.1458, -0.9462), (-0.5284, -0.5284, -0.9462), (-0.6213, -0.4151, -0.9462), (-0.2859, -0.6903, -0.9462), (-0.4151, -0.6213, -0.9462), (-1.953e-07, -0.7472, -0.9462), (-0.1458, -0.7329, -0.9462), (0.2859, -0.6903, -0.9462), (0.1458, -0.7329, -0.9462), (0.5284, -0.5284, -0.9462), (0.4151, -0.6213, -0.9462), (0.6903, -0.2859, -0.9462), (0.6213, -0.4151, -0.9462), (0.7472, 1.318e-07, -0.9462), (0.7329, -0.1458, -0.9462), (0.6903, 0.2859, -0.9462), (0.7329, 0.1458, -0.9462), (0.5284, 0.5284, -0.9462), (0.6213, 0.4151, -0.9462), (0.2859, 0.6903, -0.9462), (0.4151, 0.6213, -0.9462), (4.819e-08, 0.7472, -0.9462), (0.1458, 0.7329, -0.9462)], [], [(42, 44, 19, 21), (6, 8, 55, 57), (50, 52, 11, 13), (32, 34, 29, 31), (14, 16, 47, 49), (58, 60, 3, 5), (40, 42, 21, 23), (22, 24, 39, 41), (4, 6, 57, 59), (48, 50, 13, 15), (30, 32, 31, 33), (12, 14, 49, 51), (56, 58, 5, 7), (38, 40, 23, 25), (20, 22, 41, 43), (2, 4, 59, 61), (46, 48, 15, 17), (28, 30, 33, 35), (10, 12, 51, 53), (54, 56, 7, 9), (36, 38, 25, 27), (18, 20, 43, 45), (62, 0, 63, 1), (0, 2, 61, 63), (44, 46, 17, 19), (26, 28, 35, 37), (8, 10, 53, 55), (52, 54, 9, 11), (34, 36, 27, 29), (16, 18, 45, 47), (117, 114, 146, 149), (29, 27, 108, 111), (24, 26, 37, 39), (60, 62, 1, 3), (62, 95, 64, 0), (60, 94, 95, 62), (58, 93, 94, 60), (56, 92, 93, 58), (54, 91, 92, 56), (52, 90, 91, 54), (50, 89, 90, 52), (48, 88, 89, 50), (46, 87, 88, 48), (44, 86, 87, 46), (42, 85, 86, 44), (40, 84, 85, 42), (38, 83, 84, 40), (36, 82, 83, 38), (34, 81, 82, 36), (32, 80, 81, 34), (30, 79, 80, 32), (28, 78, 79, 30), (26, 77, 78, 28), (24, 76, 77, 26), (22, 75, 76, 24), (20, 74, 75, 22), (18, 73, 74, 20), (16, 72, 73, 18), (14, 71, 72, 16), (12, 70, 71, 14), (10, 69, 70, 12), (8, 68, 69, 10), (6, 67, 68, 8), (4, 66, 67, 6), (2, 65, 66, 4), (0, 64, 65, 2), (23, 21, 107, 106), (59, 57, 125, 124), (33, 31, 110, 113), (37, 35, 112, 115), (7, 5, 99, 98), (43, 41, 117, 116), (41, 39, 114, 117), (27, 25, 109, 108), (45, 43, 116, 119), (49, 47, 118, 121), (11, 9, 101, 100), (47, 45, 119, 118), (53, 51, 120, 123), (1, 63, 126, 97), (31, 29, 111, 110), (57, 55, 122, 125), (5, 3, 96, 99), (61, 59, 124, 127), (15, 13, 103, 102), (51, 49, 121, 120), (9, 7, 98, 101), (63, 61, 127, 126), (13, 11, 100, 103), (35, 33, 113, 112), (17, 15, 102, 105), (19, 17, 105, 104), (55, 53, 123, 122), (21, 19, 104, 107), (25, 23, 106, 109), (3, 1, 97, 96), (39, 37, 115, 114), (158, 159, 156, 157, 154, 155, 152, 153, 150, 151, 148, 149, 146, 147, 144, 145, 142, 143, 140, 141, 138, 139, 136, 137, 134, 135, 132, 133, 130, 131, 128, 129), (120, 121, 153, 152), (119, 116, 148, 151), (122, 123, 155, 154), (96, 97, 129, 128), (121, 118, 150, 153), (124, 125, 157, 156), (98, 99, 131, 130), (123, 120, 152, 155), (97, 126, 158, 129), (100, 101, 133, 132), (125, 122, 154, 157), (99, 96, 128, 131), (102, 103, 135, 134), (127, 124, 156, 159), (101, 98, 130, 133), (104, 105, 137, 136), (126, 127, 159, 158), (103, 100, 132, 135), (106, 107, 139, 138), (105, 102, 134, 137), (108, 109, 141, 140), (107, 104, 136, 139), (110, 111, 143, 142), (109, 106, 138, 141), (112, 113, 145, 144), (111, 108, 140, 143), (114, 115, 147, 146), (113, 110, 142, 145), (116, 117, 149, 148), (115, 112, 144, 147), (118, 119, 151, 150)])
_k = {(0, 2): 0.84706, (2, 4): 0.84706, (4, 6): 0.84706, (6, 8): 0.84706, (8, 10): 0.84706, (10, 12): 0.84706, (12, 14): 0.84706, (14, 16): 0.84706, (16, 18): 0.84706, (18, 20): 0.84706, (20, 22): 0.84706, (22, 24): 0.84706, (24, 26): 0.84706, (26, 28): 0.84706, (28, 30): 0.84706, (30, 32): 0.84706, (32, 34): 0.84706, (1, 3): 0.84706, (34, 36): 0.84706, (5, 7): 0.84706, (36, 38): 0.84706, (9, 11): 0.84706, (38, 40): 0.84706, (13, 15): 0.84706, (40, 42): 0.84706, (17, 19): 0.84706, (42, 44): 0.84706, (21, 23): 0.84706, (44, 46): 0.84706, (25, 27): 0.84706, (46, 48): 0.84706, (29, 31): 0.84706, (48, 50): 0.84706, (33, 35): 0.84706, (50, 52): 0.84706, (37, 39): 0.84706, (52, 54): 0.84706, (41, 43): 0.84706, (54, 56): 0.84706, (45, 47): 0.84706, (56, 58): 0.84706, (49, 51): 0.84706, (58, 60): 0.84706, (53, 55): 0.84706, (60, 62): 0.84706, (57, 59): 0.84706, (0, 62): 0.84706, (1, 63): 0.84706, (3, 5): 0.84706, (7, 9): 0.84706, (11, 13): 0.84706, (15, 17): 0.84706, (19, 21): 0.84706, (23, 25): 0.84706, (27, 29): 0.84706, (31, 33): 0.84706, (35, 37): 0.84706, (39, 41): 0.84706, (43, 45): 0.84706, (47, 49): 0.84706, (51, 53): 0.84706, (55, 57): 0.84706, (59, 61): 0.84706, (61, 63): 0.84706, (96, 97): 0.84706, (98, 99): 0.84706, (100, 101): 0.84706, (102, 103): 0.84706, (104, 105): 0.84706, (106, 107): 0.84706, (108, 109): 0.84706, (110, 111): 0.84706, (112, 113): 0.84706, (114, 115): 0.84706, (116, 117): 0.84706, (118, 119): 0.84706, (120, 121): 0.84706, (122, 123): 0.84706, (124, 125): 0.84706, (97, 126): 0.84706, (96, 99): 0.84706, (98, 101): 0.84706, (100, 103): 0.84706, (102, 105): 0.84706, (104, 107): 0.84706, (106, 109): 0.84706, (108, 111): 0.84706, (110, 113): 0.84706, (112, 115): 0.84706, (114, 117): 0.84706, (116, 119): 0.84706, (118, 121): 0.84706, (120, 123): 0.84706, (122, 125): 0.84706, (124, 127): 0.84706, (126, 127): 0.84706, (128, 129): 0.84706, (130, 131): 0.84706, (132, 133): 0.84706, (134, 135): 0.84706, (136, 137): 0.84706, (138, 139): 0.84706, (140, 141): 0.84706, (142, 143): 0.84706, (144, 145): 0.84706, (146, 147): 0.84706, (148, 149): 0.84706, (150, 151): 0.84706, (152, 153): 0.84706, (154, 155): 0.84706, (156, 157): 0.84706, (129, 158): 0.84706, (128, 131): 0.84706, (130, 133): 0.84706, (132, 135): 0.84706, (134, 137): 0.84706, (136, 139): 0.84706, (138, 141): 0.84706, (140, 143): 0.84706, (142, 145): 0.84706, (144, 147): 0.84706, (146, 149): 0.84706, (148, 151): 0.84706, (150, 153): 0.84706, (152, 155): 0.84706, (154, 157): 0.84706, (156, 159): 0.84706, (158, 159): 0.84706}
me_cylinder_003.attributes.new('crease_edge', 'FLOAT', 'EDGE').data.foreach_set('value', [_k.get((min(e.vertices), max(e.vertices)), 0.0) for e in me_cylinder_003.edges])
me_cylinder_003.use_remesh_preserve_volume = False
me_cylinder_003.use_remesh_preserve_attributes = False
me_cylinder_003.use_mirror_vertex_groups = False
me_cylinder_003.update()
me_cylinder_002 = bpy.data.meshes.new('Cylinder.002')
me_cylinder_002.from_pydata([(0.0, 1.0, -1.0), (-0.1458, 0.7329, -1.0), (0.1951, 0.9808, -1.0), (-0.2859, 0.6903, -1.0), (0.3827, 0.9239, -1.0), (-0.4151, 0.6213, -1.0), (0.5556, 0.8315, -1.0), (-0.5284, 0.5284, -1.0), (0.7071, 0.7071, -1.0), (-0.6213, 0.4151, -1.0), (0.8315, 0.5556, -1.0), (-0.6903, 0.2859, -1.0), (0.9239, 0.3827, -1.0), (-0.7329, 0.1458, -1.0), (0.9808, 0.1951, -1.0), (-0.7472, 7.968e-07, -1.0), (1.0, 7.55e-08, -1.0), (-0.7329, -0.1458, -1.0), (0.9808, -0.1951, -1.0), (-0.6903, -0.2859, -1.0), (0.9239, -0.3827, -1.0), (-0.6213, -0.4151, -1.0), (0.8315, -0.5556, -1.0), (-0.5284, -0.5284, -1.0), (0.7071, -0.7071, -1.0), (-0.4151, -0.6213, -1.0), (0.5556, -0.8315, -1.0), (-0.2859, -0.6903, -1.0), (0.3827, -0.9239, -1.0), (-0.1458, -0.7329, -1.0), (0.1951, -0.9808, -1.0), (-2.013e-07, -0.7472, -1.0), (-3.258e-07, -1.0, -1.0), (0.1458, -0.7329, -1.0), (-0.1951, -0.9808, -1.0), (0.2859, -0.6903, -1.0), (-0.3827, -0.9239, -1.0), (0.4151, -0.6213, -1.0), (-0.5556, -0.8315, -1.0), (0.5284, -0.5284, -1.0), (-0.7071, -0.7071, -1.0), (0.6213, -0.4151, -1.0), (-0.8315, -0.5556, -1.0), (0.6903, -0.2859, -1.0), (-0.9239, -0.3827, -1.0), (0.7329, -0.1458, -1.0), (-0.9808, -0.1951, -1.0), (0.7472, 1.318e-07, -1.0), (-1.0, 9.656e-07, -1.0), (0.7329, 0.1458, -1.0), (-0.9808, 0.1951, -1.0), (0.6903, 0.2859, -1.0), (-0.9239, 0.3827, -1.0), (0.6213, 0.4151, -1.0), (-0.8315, 0.5556, -1.0), (0.5284, 0.5284, -1.0), (-0.7071, 0.7071, -1.0), (0.4151, 0.6213, -1.0), (-0.5556, 0.8315, -1.0), (0.2859, 0.6903, -1.0), (-0.3827, 0.9239, -1.0), (0.1458, 0.7329, -1.0), (-0.1951, 0.9808, -1.0), (4.214e-08, 0.7472, -1.0), (0.0, 1.0, 0.0), (0.1951, 0.9808, 0.0), (0.3827, 0.9239, 0.0), (0.5556, 0.8315, 0.0), (0.7071, 0.7071, 0.0), (0.8315, 0.5556, 0.0), (0.9239, 0.3827, 0.0), (0.9808, 0.1951, 0.0), (1.0, 7.55e-08, 0.0), (0.9808, -0.1951, 0.0), (0.9239, -0.3827, 0.0), (0.8315, -0.5556, 0.0), (0.7071, -0.7071, 0.0), (0.5556, -0.8315, 0.0), (0.3827, -0.9239, 0.0), (0.1951, -0.9808, 0.0), (-3.258e-07, -1.0, 0.0), (-0.1951, -0.9808, 0.0), (-0.3827, -0.9239, 0.0), (-0.5556, -0.8315, 0.0), (-0.7071, -0.7071, 0.0), (-0.8315, -0.5556, 0.0), (-0.9239, -0.3827, 0.0), (-0.9808, -0.1951, 0.0), (-1.0, 9.656e-07, 0.0), (-0.9808, 0.1951, 0.0), (-0.9239, 0.3827, 0.0), (-0.8315, 0.5556, 0.0), (-0.7071, 0.7071, 0.0), (-0.5556, 0.8315, 0.0), (-0.3827, 0.9239, 0.0), (-0.1951, 0.9808, 0.0), (-0.2859, 0.6903, -0.8316), (-0.1458, 0.7329, -0.8316), (-0.5284, 0.5284, -0.8316), (-0.4151, 0.6213, -0.8316), (-0.6903, 0.2859, -0.8316), (-0.6213, 0.4151, -0.8316), (-0.7472, 7.968e-07, -0.8316), (-0.7329, 0.1458, -0.8316), (-0.6903, -0.2859, -0.8316), (-0.7329, -0.1458, -0.8316), (-0.5284, -0.5284, -0.8316), (-0.6213, -0.4151, -0.8316), (-0.2859, -0.6903, -0.8316), (-0.4151, -0.6213, -0.8316), (-1.824e-07, -0.7472, -0.8316), (-0.1458, -0.7329, -0.8316), (0.2859, -0.6903, -0.8316), (0.1458, -0.7329, -0.8316), (0.5284, -0.5284, -0.8316), (0.4151, -0.6213, -0.8316), (0.6903, -0.2859, -0.8316), (0.6213, -0.4151, -0.8316), (0.7472, 1.318e-07, -0.8316), (0.7329, -0.1458, -0.8316), (0.6903, 0.2859, -0.8316), (0.7329, 0.1458, -0.8316), (0.5284, 0.5284, -0.8316), (0.6213, 0.4151, -0.8316), (0.2859, 0.6903, -0.8316), (0.4151, 0.6213, -0.8316), (6.107e-08, 0.7472, -0.8316), (0.1458, 0.7329, -0.8316), (-0.2859, 0.6903, -0.9462), (-0.1458, 0.7329, -0.9462), (-0.5284, 0.5284, -0.9462), (-0.4151, 0.6213, -0.9462), (-0.6903, 0.2859, -0.9462), (-0.6213, 0.4151, -0.9462), (-0.7472, 7.968e-07, -0.9462), (-0.7329, 0.1458, -0.9462), (-0.6903, -0.2859, -0.9462), (-0.7329, -0.1458, -0.9462), (-0.5284, -0.5284, -0.9462), (-0.6213, -0.4151, -0.9462), (-0.2859, -0.6903, -0.9462), (-0.4151, -0.6213, -0.9462), (-1.953e-07, -0.7472, -0.9462), (-0.1458, -0.7329, -0.9462), (0.2859, -0.6903, -0.9462), (0.1458, -0.7329, -0.9462), (0.5284, -0.5284, -0.9462), (0.4151, -0.6213, -0.9462), (0.6903, -0.2859, -0.9462), (0.6213, -0.4151, -0.9462), (0.7472, 1.318e-07, -0.9462), (0.7329, -0.1458, -0.9462), (0.6903, 0.2859, -0.9462), (0.7329, 0.1458, -0.9462), (0.5284, 0.5284, -0.9462), (0.6213, 0.4151, -0.9462), (0.2859, 0.6903, -0.9462), (0.4151, 0.6213, -0.9462), (4.819e-08, 0.7472, -0.9462), (0.1458, 0.7329, -0.9462)], [], [(42, 44, 19, 21), (6, 8, 55, 57), (50, 52, 11, 13), (32, 34, 29, 31), (14, 16, 47, 49), (58, 60, 3, 5), (40, 42, 21, 23), (22, 24, 39, 41), (4, 6, 57, 59), (48, 50, 13, 15), (30, 32, 31, 33), (12, 14, 49, 51), (56, 58, 5, 7), (38, 40, 23, 25), (20, 22, 41, 43), (2, 4, 59, 61), (46, 48, 15, 17), (28, 30, 33, 35), (10, 12, 51, 53), (54, 56, 7, 9), (36, 38, 25, 27), (18, 20, 43, 45), (62, 0, 63, 1), (0, 2, 61, 63), (44, 46, 17, 19), (26, 28, 35, 37), (8, 10, 53, 55), (52, 54, 9, 11), (34, 36, 27, 29), (16, 18, 45, 47), (117, 114, 146, 149), (29, 27, 108, 111), (24, 26, 37, 39), (60, 62, 1, 3), (62, 95, 64, 0), (60, 94, 95, 62), (58, 93, 94, 60), (56, 92, 93, 58), (54, 91, 92, 56), (52, 90, 91, 54), (50, 89, 90, 52), (48, 88, 89, 50), (46, 87, 88, 48), (44, 86, 87, 46), (42, 85, 86, 44), (40, 84, 85, 42), (38, 83, 84, 40), (36, 82, 83, 38), (34, 81, 82, 36), (32, 80, 81, 34), (30, 79, 80, 32), (28, 78, 79, 30), (26, 77, 78, 28), (24, 76, 77, 26), (22, 75, 76, 24), (20, 74, 75, 22), (18, 73, 74, 20), (16, 72, 73, 18), (14, 71, 72, 16), (12, 70, 71, 14), (10, 69, 70, 12), (8, 68, 69, 10), (6, 67, 68, 8), (4, 66, 67, 6), (2, 65, 66, 4), (0, 64, 65, 2), (23, 21, 107, 106), (59, 57, 125, 124), (33, 31, 110, 113), (37, 35, 112, 115), (7, 5, 99, 98), (43, 41, 117, 116), (41, 39, 114, 117), (27, 25, 109, 108), (45, 43, 116, 119), (49, 47, 118, 121), (11, 9, 101, 100), (47, 45, 119, 118), (53, 51, 120, 123), (1, 63, 126, 97), (31, 29, 111, 110), (57, 55, 122, 125), (5, 3, 96, 99), (61, 59, 124, 127), (15, 13, 103, 102), (51, 49, 121, 120), (9, 7, 98, 101), (63, 61, 127, 126), (13, 11, 100, 103), (35, 33, 113, 112), (17, 15, 102, 105), (19, 17, 105, 104), (55, 53, 123, 122), (21, 19, 104, 107), (25, 23, 106, 109), (3, 1, 97, 96), (39, 37, 115, 114), (158, 159, 156, 157, 154, 155, 152, 153, 150, 151, 148, 149, 146, 147, 144, 145, 142, 143, 140, 141, 138, 139, 136, 137, 134, 135, 132, 133, 130, 131, 128, 129), (120, 121, 153, 152), (119, 116, 148, 151), (122, 123, 155, 154), (96, 97, 129, 128), (121, 118, 150, 153), (124, 125, 157, 156), (98, 99, 131, 130), (123, 120, 152, 155), (97, 126, 158, 129), (100, 101, 133, 132), (125, 122, 154, 157), (99, 96, 128, 131), (102, 103, 135, 134), (127, 124, 156, 159), (101, 98, 130, 133), (104, 105, 137, 136), (126, 127, 159, 158), (103, 100, 132, 135), (106, 107, 139, 138), (105, 102, 134, 137), (108, 109, 141, 140), (107, 104, 136, 139), (110, 111, 143, 142), (109, 106, 138, 141), (112, 113, 145, 144), (111, 108, 140, 143), (114, 115, 147, 146), (113, 110, 142, 145), (116, 117, 149, 148), (115, 112, 144, 147), (118, 119, 151, 150)])
_k = {(0, 2): 0.84706, (2, 4): 0.84706, (4, 6): 0.84706, (6, 8): 0.84706, (8, 10): 0.84706, (10, 12): 0.84706, (12, 14): 0.84706, (14, 16): 0.84706, (16, 18): 0.84706, (18, 20): 0.84706, (20, 22): 0.84706, (22, 24): 0.84706, (24, 26): 0.84706, (26, 28): 0.84706, (28, 30): 0.84706, (30, 32): 0.84706, (32, 34): 0.84706, (1, 3): 0.84706, (34, 36): 0.84706, (5, 7): 0.84706, (36, 38): 0.84706, (9, 11): 0.84706, (38, 40): 0.84706, (13, 15): 0.84706, (40, 42): 0.84706, (17, 19): 0.84706, (42, 44): 0.84706, (21, 23): 0.84706, (44, 46): 0.84706, (25, 27): 0.84706, (46, 48): 0.84706, (29, 31): 0.84706, (48, 50): 0.84706, (33, 35): 0.84706, (50, 52): 0.84706, (37, 39): 0.84706, (52, 54): 0.84706, (41, 43): 0.84706, (54, 56): 0.84706, (45, 47): 0.84706, (56, 58): 0.84706, (49, 51): 0.84706, (58, 60): 0.84706, (53, 55): 0.84706, (60, 62): 0.84706, (57, 59): 0.84706, (0, 62): 0.84706, (1, 63): 0.84706, (3, 5): 0.84706, (7, 9): 0.84706, (11, 13): 0.84706, (15, 17): 0.84706, (19, 21): 0.84706, (23, 25): 0.84706, (27, 29): 0.84706, (31, 33): 0.84706, (35, 37): 0.84706, (39, 41): 0.84706, (43, 45): 0.84706, (47, 49): 0.84706, (51, 53): 0.84706, (55, 57): 0.84706, (59, 61): 0.84706, (61, 63): 0.84706, (96, 97): 0.84706, (98, 99): 0.84706, (100, 101): 0.84706, (102, 103): 0.84706, (104, 105): 0.84706, (106, 107): 0.84706, (108, 109): 0.84706, (110, 111): 0.84706, (112, 113): 0.84706, (114, 115): 0.84706, (116, 117): 0.84706, (118, 119): 0.84706, (120, 121): 0.84706, (122, 123): 0.84706, (124, 125): 0.84706, (97, 126): 0.84706, (96, 99): 0.84706, (98, 101): 0.84706, (100, 103): 0.84706, (102, 105): 0.84706, (104, 107): 0.84706, (106, 109): 0.84706, (108, 111): 0.84706, (110, 113): 0.84706, (112, 115): 0.84706, (114, 117): 0.84706, (116, 119): 0.84706, (118, 121): 0.84706, (120, 123): 0.84706, (122, 125): 0.84706, (124, 127): 0.84706, (126, 127): 0.84706, (128, 129): 0.84706, (130, 131): 0.84706, (132, 133): 0.84706, (134, 135): 0.84706, (136, 137): 0.84706, (138, 139): 0.84706, (140, 141): 0.84706, (142, 143): 0.84706, (144, 145): 0.84706, (146, 147): 0.84706, (148, 149): 0.84706, (150, 151): 0.84706, (152, 153): 0.84706, (154, 155): 0.84706, (156, 157): 0.84706, (129, 158): 0.84706, (128, 131): 0.84706, (130, 133): 0.84706, (132, 135): 0.84706, (134, 137): 0.84706, (136, 139): 0.84706, (138, 141): 0.84706, (140, 143): 0.84706, (142, 145): 0.84706, (144, 147): 0.84706, (146, 149): 0.84706, (148, 151): 0.84706, (150, 153): 0.84706, (152, 155): 0.84706, (154, 157): 0.84706, (156, 159): 0.84706, (158, 159): 0.84706}
me_cylinder_002.attributes.new('crease_edge', 'FLOAT', 'EDGE').data.foreach_set('value', [_k.get((min(e.vertices), max(e.vertices)), 0.0) for e in me_cylinder_002.edges])
me_cylinder_002.use_remesh_preserve_volume = False
me_cylinder_002.use_remesh_preserve_attributes = False
me_cylinder_002.use_mirror_vertex_groups = False
me_cylinder_002.update()
me_cylinder_001 = bpy.data.meshes.new('Cylinder.001')
me_cylinder_001.from_pydata([(0.0, 1.0, -1.0), (0.0, 1.0, 1.0), (0.1951, 0.9808, -1.0), (0.1951, 0.9808, 1.0), (0.3827, 0.9239, -1.0), (0.3827, 0.9239, 1.0), (0.5556, 0.8315, -1.0), (0.5556, 0.8315, 1.0), (0.7071, 0.7071, -1.0), (0.7071, 0.7071, 1.0), (0.8315, 0.5556, -1.0), (0.8315, 0.5556, 1.0), (0.9239, 0.3827, -1.0), (0.9239, 0.3827, 1.0), (0.9808, 0.1951, -1.0), (0.9808, 0.1951, 1.0), (1.0, 7.55e-08, -1.0), (1.0, 7.55e-08, 1.0), (0.9808, -0.1951, -1.0), (0.9808, -0.1951, 1.0), (0.9239, -0.3827, -1.0), (0.9239, -0.3827, 1.0), (0.8315, -0.5556, -1.0), (0.8315, -0.5556, 1.0), (0.7071, -0.7071, -1.0), (0.7071, -0.7071, 1.0), (0.5556, -0.8315, -1.0), (0.5556, -0.8315, 1.0), (0.3827, -0.9239, -1.0), (0.3827, -0.9239, 1.0), (0.1951, -0.9808, -1.0), (0.1951, -0.9808, 1.0), (-3.258e-07, -1.0, -1.0), (-3.258e-07, -1.0, 1.0), (-0.1951, -0.9808, -1.0), (-0.1951, -0.9808, 1.0), (-0.3827, -0.9239, -1.0), (-0.3827, -0.9239, 1.0), (-0.5556, -0.8315, -1.0), (-0.5556, -0.8315, 1.0), (-0.7071, -0.7071, -1.0), (-0.7071, -0.7071, 1.0), (-0.8315, -0.5556, -1.0), (-0.8315, -0.5556, 1.0), (-0.9239, -0.3827, -1.0), (-0.9239, -0.3827, 1.0), (-0.9808, -0.1951, -1.0), (-0.9808, -0.1951, 1.0), (-1.0, 9.656e-07, -1.0), (-1.0, 9.656e-07, 1.0), (-0.9808, 0.1951, -1.0), (-0.9808, 0.1951, 1.0), (-0.9239, 0.3827, -1.0), (-0.9239, 0.3827, 1.0), (-0.8315, 0.5556, -1.0), (-0.8315, 0.5556, 1.0), (-0.7071, 0.7071, -1.0), (-0.7071, 0.7071, 1.0), (-0.5556, 0.8315, -1.0), (-0.5556, 0.8315, 1.0), (-0.3827, 0.9239, -1.0), (-0.3827, 0.9239, 1.0), (-0.1951, 0.9808, -1.0), (-0.1951, 0.9808, 1.0)], [], [(0, 1, 3, 2), (2, 3, 5, 4), (4, 5, 7, 6), (6, 7, 9, 8), (8, 9, 11, 10), (10, 11, 13, 12), (12, 13, 15, 14), (14, 15, 17, 16), (16, 17, 19, 18), (18, 19, 21, 20), (20, 21, 23, 22), (22, 23, 25, 24), (24, 25, 27, 26), (26, 27, 29, 28), (28, 29, 31, 30), (30, 31, 33, 32), (32, 33, 35, 34), (34, 35, 37, 36), (36, 37, 39, 38), (38, 39, 41, 40), (40, 41, 43, 42), (42, 43, 45, 44), (44, 45, 47, 46), (46, 47, 49, 48), (48, 49, 51, 50), (50, 51, 53, 52), (52, 53, 55, 54), (54, 55, 57, 56), (56, 57, 59, 58), (58, 59, 61, 60), (3, 1, 63, 61, 59, 57, 55, 53, 51, 49, 47, 45, 43, 41, 39, 37, 35, 33, 31, 29, 27, 25, 23, 21, 19, 17, 15, 13, 11, 9, 7, 5), (60, 61, 63, 62), (62, 63, 1, 0), (0, 2, 4, 6, 8, 10, 12, 14, 16, 18, 20, 22, 24, 26, 28, 30, 32, 34, 36, 38, 40, 42, 44, 46, 48, 50, 52, 54, 56, 58, 60, 62)])
_k = {(0, 2): 0.84706, (1, 3): 0.84706, (2, 4): 0.84706, (3, 5): 0.84706, (4, 6): 0.84706, (5, 7): 0.84706, (6, 8): 0.84706, (7, 9): 0.84706, (8, 10): 0.84706, (9, 11): 0.84706, (10, 12): 0.84706, (11, 13): 0.84706, (12, 14): 0.84706, (13, 15): 0.84706, (14, 16): 0.84706, (15, 17): 0.84706, (16, 18): 0.84706, (17, 19): 0.84706, (18, 20): 0.84706, (19, 21): 0.84706, (20, 22): 0.84706, (21, 23): 0.84706, (22, 24): 0.84706, (23, 25): 0.84706, (24, 26): 0.84706, (25, 27): 0.84706, (26, 28): 0.84706, (27, 29): 0.84706, (28, 30): 0.84706, (29, 31): 0.84706, (30, 32): 0.84706, (31, 33): 0.84706, (32, 34): 0.84706, (33, 35): 0.84706, (34, 36): 0.84706, (35, 37): 0.84706, (36, 38): 0.84706, (37, 39): 0.84706, (38, 40): 0.84706, (39, 41): 0.84706, (40, 42): 0.84706, (41, 43): 0.84706, (42, 44): 0.84706, (43, 45): 0.84706, (44, 46): 0.84706, (45, 47): 0.84706, (46, 48): 0.84706, (47, 49): 0.84706, (48, 50): 0.84706, (49, 51): 0.84706, (50, 52): 0.84706, (51, 53): 0.84706, (52, 54): 0.84706, (53, 55): 0.84706, (54, 56): 0.84706, (55, 57): 0.84706, (56, 58): 0.84706, (57, 59): 0.84706, (58, 60): 0.84706, (59, 61): 0.84706, (60, 62): 0.84706, (61, 63): 0.84706, (0, 62): 0.84706, (1, 63): 0.84706}
me_cylinder_001.attributes.new('crease_edge', 'FLOAT', 'EDGE').data.foreach_set('value', [_k.get((min(e.vertices), max(e.vertices)), 0.0) for e in me_cylinder_001.edges])
me_cylinder_001.use_remesh_preserve_volume = False
me_cylinder_001.use_remesh_preserve_attributes = False
me_cylinder_001.use_mirror_vertex_groups = False
me_cylinder_001.update()
me_cylinder = bpy.data.meshes.new('Cylinder')
me_cylinder.from_pydata([(0.0, 1.0, -1.0), (0.0, 1.0, 1.0), (0.1951, 0.9808, -1.0), (0.1951, 0.9808, 1.0), (0.3827, 0.9239, -1.0), (0.3827, 0.9239, 1.0), (0.5556, 0.8315, -1.0), (0.5556, 0.8315, 1.0), (0.7071, 0.7071, -1.0), (0.7071, 0.7071, 1.0), (0.8315, 0.5556, -1.0), (0.8315, 0.5556, 1.0), (0.9239, 0.3827, -1.0), (0.9239, 0.3827, 1.0), (0.9808, 0.1951, -1.0), (0.9808, 0.1951, 1.0), (1.0, 7.55e-08, -1.0), (1.0, 7.55e-08, 1.0), (0.9808, -0.1951, -1.0), (0.9808, -0.1951, 1.0), (0.9239, -0.3827, -1.0), (0.9239, -0.3827, 1.0), (0.8315, -0.5556, -1.0), (0.8315, -0.5556, 1.0), (0.7071, -0.7071, -1.0), (0.7071, -0.7071, 1.0), (0.5556, -0.8315, -1.0), (0.5556, -0.8315, 1.0), (0.3827, -0.9239, -1.0), (0.3827, -0.9239, 1.0), (0.1951, -0.9808, -1.0), (0.1951, -0.9808, 1.0), (-3.258e-07, -1.0, -1.0), (-3.258e-07, -1.0, 1.0), (-0.1951, -0.9808, -1.0), (-0.1951, -0.9808, 1.0), (-0.3827, -0.9239, -1.0), (-0.3827, -0.9239, 1.0), (-0.5556, -0.8315, -1.0), (-0.5556, -0.8315, 1.0), (-0.7071, -0.7071, -1.0), (-0.7071, -0.7071, 1.0), (-0.8315, -0.5556, -1.0), (-0.8315, -0.5556, 1.0), (-0.9239, -0.3827, -1.0), (-0.9239, -0.3827, 1.0), (-0.9808, -0.1951, -1.0), (-0.9808, -0.1951, 1.0), (-1.0, 9.656e-07, -1.0), (-1.0, 9.656e-07, 1.0), (-0.9808, 0.1951, -1.0), (-0.9808, 0.1951, 1.0), (-0.9239, 0.3827, -1.0), (-0.9239, 0.3827, 1.0), (-0.8315, 0.5556, -1.0), (-0.8315, 0.5556, 1.0), (-0.7071, 0.7071, -1.0), (-0.7071, 0.7071, 1.0), (-0.5556, 0.8315, -1.0), (-0.5556, 0.8315, 1.0), (-0.3827, 0.9239, -1.0), (-0.3827, 0.9239, 1.0), (-0.1951, 0.9808, -1.0), (-0.1951, 0.9808, 1.0)], [], [(0, 1, 3, 2), (2, 3, 5, 4), (4, 5, 7, 6), (6, 7, 9, 8), (8, 9, 11, 10), (10, 11, 13, 12), (12, 13, 15, 14), (14, 15, 17, 16), (16, 17, 19, 18), (18, 19, 21, 20), (20, 21, 23, 22), (22, 23, 25, 24), (24, 25, 27, 26), (26, 27, 29, 28), (28, 29, 31, 30), (30, 31, 33, 32), (32, 33, 35, 34), (34, 35, 37, 36), (36, 37, 39, 38), (38, 39, 41, 40), (40, 41, 43, 42), (42, 43, 45, 44), (44, 45, 47, 46), (46, 47, 49, 48), (48, 49, 51, 50), (50, 51, 53, 52), (52, 53, 55, 54), (54, 55, 57, 56), (56, 57, 59, 58), (58, 59, 61, 60), (3, 1, 63, 61, 59, 57, 55, 53, 51, 49, 47, 45, 43, 41, 39, 37, 35, 33, 31, 29, 27, 25, 23, 21, 19, 17, 15, 13, 11, 9, 7, 5), (60, 61, 63, 62), (62, 63, 1, 0), (0, 2, 4, 6, 8, 10, 12, 14, 16, 18, 20, 22, 24, 26, 28, 30, 32, 34, 36, 38, 40, 42, 44, 46, 48, 50, 52, 54, 56, 58, 60, 62)])
_k = {(0, 2): 0.84706, (1, 3): 0.84706, (2, 4): 0.84706, (3, 5): 0.84706, (4, 6): 0.84706, (5, 7): 0.84706, (6, 8): 0.84706, (7, 9): 0.84706, (8, 10): 0.84706, (9, 11): 0.84706, (10, 12): 0.84706, (11, 13): 0.84706, (12, 14): 0.84706, (13, 15): 0.84706, (14, 16): 0.84706, (15, 17): 0.84706, (16, 18): 0.84706, (17, 19): 0.84706, (18, 20): 0.84706, (19, 21): 0.84706, (20, 22): 0.84706, (21, 23): 0.84706, (22, 24): 0.84706, (23, 25): 0.84706, (24, 26): 0.84706, (25, 27): 0.84706, (26, 28): 0.84706, (27, 29): 0.84706, (28, 30): 0.84706, (29, 31): 0.84706, (30, 32): 0.84706, (31, 33): 0.84706, (32, 34): 0.84706, (33, 35): 0.84706, (34, 36): 0.84706, (35, 37): 0.84706, (36, 38): 0.84706, (37, 39): 0.84706, (38, 40): 0.84706, (39, 41): 0.84706, (40, 42): 0.84706, (41, 43): 0.84706, (42, 44): 0.84706, (43, 45): 0.84706, (44, 46): 0.84706, (45, 47): 0.84706, (46, 48): 0.84706, (47, 49): 0.84706, (48, 50): 0.84706, (49, 51): 0.84706, (50, 52): 0.84706, (51, 53): 0.84706, (52, 54): 0.84706, (53, 55): 0.84706, (54, 56): 0.84706, (55, 57): 0.84706, (56, 58): 0.84706, (57, 59): 0.84706, (58, 60): 0.84706, (59, 61): 0.84706, (60, 62): 0.84706, (61, 63): 0.84706, (0, 62): 0.84706, (1, 63): 0.84706}
me_cylinder.attributes.new('crease_edge', 'FLOAT', 'EDGE').data.foreach_set('value', [_k.get((min(e.vertices), max(e.vertices)), 0.0) for e in me_cylinder.edges])
me_cylinder.use_remesh_preserve_volume = False
me_cylinder.use_remesh_preserve_attributes = False
me_cylinder.use_mirror_vertex_groups = False
me_cylinder.update()
me_cube = bpy.data.meshes.new('Cube')
me_cube.from_pydata([(1.0, 1.0, -1.0), (1.0, -1.0, -1.0), (-1.0, -1.0, -1.0), (-1.0, 1.0, -1.0), (1.0, 1.0, 1.0), (1.0, -1.0, 1.0), (-1.0, -1.0, 1.0), (-1.0, 1.0, 1.0)], [], [(0, 1, 2, 3), (4, 7, 6, 5), (0, 4, 5, 1), (1, 5, 6, 2), (2, 6, 7, 3), (4, 0, 3, 7)])
me_cube.materials.append(mat_material)
me_cube.use_remesh_preserve_volume = False
me_cube.use_remesh_preserve_attributes = False
me_cube.use_mirror_vertex_groups = False
me_cube.update()
me_cube_002 = bpy.data.meshes.new('Cube.002')
me_cube_002.from_pydata([(-1.0, -1.038, -1.0), (-1.0, -0.8635, 0.3103), (-1.0, 1.0, -1.0), (-1.0, 1.0, 0.3103), (1.0, -1.038, -1.0), (1.0, -0.8635, 0.3103), (1.0, 1.0, -1.0), (1.0, 1.0, 0.3103)], [], [(0, 1, 3, 2), (2, 3, 7, 6), (6, 7, 5, 4), (4, 5, 1, 0), (2, 6, 4, 0), (7, 3, 1, 5)])
me_cube_002.use_remesh_preserve_volume = False
me_cube_002.use_remesh_preserve_attributes = False
me_cube_002.use_mirror_vertex_groups = False
me_cube_002.update()

# ---- curves / text
cu_beziercircle_001 = bpy.data.curves.new('BezierCircle.001', 'CURVE')
cu_beziercircle_001.dimensions = '3D'
_sp = cu_beziercircle_001.splines.new('BEZIER'); _sp.bezier_points.add(3)
_sp.bezier_points.foreach_set('co', [-0.4706, -3.826e-08, 2.054e-09, -1.48e-24, 2.229, 0.0, 0.4706, -3.826e-08, -2.054e-09, -1.48e-24, -2.229, 0.0])
_sp.bezier_points.foreach_set('handle_left', [-0.4706, -0.9004, 2.054e-09, -0.7973, 2.229, -9.191e-09, 0.4706, 0.9004, -2.054e-09, 0.7973, -2.229, 9.191e-09])
_sp.bezier_points.foreach_set('handle_right', [-0.4706, 0.9004, 2.054e-09, 0.7973, 2.229, 9.191e-09, 0.4706, -0.9004, -2.054e-09, -0.7973, -2.229, -9.191e-09])
for _p, _l, _r in zip(_sp.bezier_points, ['ALIGNED', 'ALIGNED', 'ALIGNED', 'ALIGNED'], ['ALIGNED', 'ALIGNED', 'ALIGNED', 'ALIGNED']): _p.handle_left_type = _l; _p.handle_right_type = _r
_sp.order_u = 0
_sp.order_v = 0
_sp.use_cyclic_u = True
cu_beziercircle_001.use_path = True
cu_beziercircle_001.use_path_clamp = True
cu_beziercircle_001.bevel_resolution = 0
cu_beziercircle_001.fill_mode = 'HALF'
cu_beziercircle = bpy.data.curves.new('BezierCircle', 'CURVE')
cu_beziercircle.dimensions = '3D'
_sp = cu_beziercircle.splines.new('BEZIER'); _sp.bezier_points.add(3)
_sp.bezier_points.foreach_set('co', [-0.4706, -3.826e-08, 2.054e-09, -1.48e-24, 2.229, 0.0, 0.4706, -3.826e-08, -2.054e-09, -1.48e-24, -2.229, 0.0])
_sp.bezier_points.foreach_set('handle_left', [-0.4706, -0.9004, 2.054e-09, -0.7973, 2.229, -9.191e-09, 0.4706, 0.9004, -2.054e-09, 0.7973, -2.229, 9.191e-09])
_sp.bezier_points.foreach_set('handle_right', [-0.4706, 0.9004, 2.054e-09, 0.7973, 2.229, 9.191e-09, 0.4706, -0.9004, -2.054e-09, -0.7973, -2.229, -9.191e-09])
for _p, _l, _r in zip(_sp.bezier_points, ['ALIGNED', 'ALIGNED', 'ALIGNED', 'ALIGNED'], ['ALIGNED', 'ALIGNED', 'ALIGNED', 'ALIGNED']): _p.handle_left_type = _l; _p.handle_right_type = _r
_sp.order_u = 0
_sp.order_v = 0
_sp.use_cyclic_u = True
cu_beziercircle.use_path = True
cu_beziercircle.use_path_clamp = True
cu_beziercircle.bevel_resolution = 0
cu_beziercircle.fill_mode = 'HALF'

# ---- objects
ob_beziercircle_001 = bpy.data.objects.new('BezierCircle.001', cu_beziercircle_001)
ob_beziercircle = bpy.data.objects.new('BezierCircle', cu_beziercircle)
ob_lamp_001 = bpy.data.objects.new('Lamp.001', light_lamp_001)
ob_cube_001 = bpy.data.objects.new('Cube.001', me_cube_001)
ob_cylinder_007 = bpy.data.objects.new('Cylinder.007', me_cylinder_007)
ob_cylinder_006 = bpy.data.objects.new('Cylinder.006', me_cylinder_006)
ob_cylinder_005 = bpy.data.objects.new('Cylinder.005', me_cylinder_005)
ob_cylinder_004 = bpy.data.objects.new('Cylinder.004', me_cylinder_004)
ob_cylinder_003 = bpy.data.objects.new('Cylinder.003', me_cylinder_003)
ob_cylinder_002 = bpy.data.objects.new('Cylinder.002', me_cylinder_002)
ob_cylinder_001 = bpy.data.objects.new('Cylinder.001', me_cylinder_001)
ob_cylinder = bpy.data.objects.new('Cylinder', me_cylinder)
ob_cube = bpy.data.objects.new('Cube', me_cube)
ob_lamp = bpy.data.objects.new('Lamp', light_lamp)
ob_camera = bpy.data.objects.new('Camera', cam_camera)
ob_cube_002 = bpy.data.objects.new('Cube.002', me_cube_002)
ob_empty = bpy.data.objects.new('Empty', None)

# ---- transforms, parenting, visibility, modifiers, constraints
ob_beziercircle_001.parent = ob_empty
ob_beziercircle_001.matrix_parent_inverse = Matrix(((0.753, 0.0, 0.0, 0.9894), (0.0, 0.753, 0.0, -0.3923), (0.0, 0.0, 0.753, -0.5566), (0.0, 0.0, 0.0, 1.0)))
ob_beziercircle_001.location = (-2.648, 0.4648, 0.0)
ob_beziercircle_001.rotation_euler = (-0.0, 1.571, 0.0)
ob_beziercircle_001.lineart.crease_threshold = 0.0
ob_beziercircle.parent = ob_empty
ob_beziercircle.matrix_parent_inverse = Matrix(((0.753, 0.0, 0.0, 0.9894), (0.0, 0.753, 0.0, -0.3923), (0.0, 0.0, 0.753, -0.5566), (0.0, 0.0, 0.0, 1.0)))
ob_beziercircle.location = (0.0, 0.4648, 0.0)
ob_beziercircle.rotation_euler = (-0.0, 1.571, 0.0)
ob_beziercircle.lineart.crease_threshold = 0.0
ob_lamp_001.location = (1.428, 1.005, 5.904)
ob_lamp_001.rotation_euler = (0.6503, 0.05522, 1.866)
ob_lamp_001.lock_rotations_4d = False
ob_lamp_001.empty_display_type = 'ARROWS'
ob_lamp_001.color = (0.0, 0.0, 0.0, 0.0)
ob_lamp_001.lineart.crease_threshold = 0.0
ob_cube_001.location = (-2.648, 0.0, 0.0)
ob_cube_001.scale = (-0.3547, -0.1553, -0.01707)
ob_cube_001.lock_rotations_4d = False
ob_cube_001.empty_display_type = 'ARROWS'
ob_cube_001.lineart.crease_threshold = 0.0
_m = ob_cube_001.modifiers.new('Array', 'ARRAY')
_m.count = 93
_m.constant_offset_displace = (0.0, 0.0, 0.0)
_m.relative_offset_displace = (0.0, 1.024, 0.0)
_m = ob_cube_001.modifiers.new('Curve', 'CURVE')
_m.object = ob_beziercircle_001
_m.deform_axis = 'NEG_Y'
ob_cylinder_007.location = (-2.645, -1.386, 0.003702)
ob_cylinder_007.rotation_euler = (-0.0, 1.571, 0.0)
ob_cylinder_007.scale = (-0.3459, -0.3459, -0.3607)
ob_cylinder_007.lineart.crease_threshold = 0.0
_m = ob_cylinder_007.modifiers.new('Subsurf', 'SUBSURF')
_m.uv_smooth = 'PRESERVE_CORNERS'
_m.levels = 3
_m.render_levels = 4
_m.show_only_control_edges = False
ob_cylinder_006.location = (-2.645, 2.311, 0.003702)
ob_cylinder_006.rotation_euler = (-0.0, 1.571, 0.0)
ob_cylinder_006.scale = (-0.3459, -0.3459, -0.3607)
ob_cylinder_006.lineart.crease_threshold = 0.0
_m = ob_cylinder_006.modifiers.new('Subsurf', 'SUBSURF')
_m.uv_smooth = 'PRESERVE_CORNERS'
_m.levels = 3
_m.render_levels = 4
_m.show_only_control_edges = False
ob_cylinder_005.location = (-2.645, -0.7096, 0.2262)
ob_cylinder_005.rotation_euler = (-0.0, 1.571, 0.0)
ob_cylinder_005.scale = (-0.229, -0.229, -0.3607)
ob_cylinder_005.lineart.crease_threshold = 0.0
_m = ob_cylinder_005.modifiers.new('Subsurf', 'SUBSURF')
_m.uv_smooth = 'PRESERVE_CORNERS'
_m.levels = 3
_m.render_levels = 4
_m.show_only_control_edges = False
_m = ob_cylinder_005.modifiers.new('Array', 'ARRAY')
_m.count = 5
_m.constant_offset_displace = (0.0, 0.0, 0.0)
_m.relative_offset_displace = (-5.96e-08, -1.3, 0.0)
_m = ob_cylinder_005.modifiers.new('Mirror', 'MIRROR')
_m.use_axis = (False, False, True)
ob_cylinder_004.location = (-2.645, -0.3909, -0.2311)
ob_cylinder_004.rotation_euler = (-0.0, 1.571, 0.0)
ob_cylinder_004.scale = (-0.229, -0.229, -0.3607)
ob_cylinder_004.lineart.crease_threshold = 0.0
_m = ob_cylinder_004.modifiers.new('Subsurf', 'SUBSURF')
_m.uv_smooth = 'PRESERVE_CORNERS'
_m.levels = 3
_m.render_levels = 4
_m.show_only_control_edges = False
_m = ob_cylinder_004.modifiers.new('Array', 'ARRAY')
_m.count = 4
_m.constant_offset_displace = (0.0, 0.0, 0.0)
_m.relative_offset_displace = (-5.96e-08, -1.3, 0.0)
_m = ob_cylinder_004.modifiers.new('Mirror', 'MIRROR')
_m.use_axis = (False, False, True)
ob_cylinder_003.location = (0.002884, -0.3909, -0.2311)
ob_cylinder_003.rotation_euler = (-0.0, 1.571, 0.0)
ob_cylinder_003.scale = (-0.229, -0.229, -0.3607)
ob_cylinder_003.lineart.crease_threshold = 0.0
_m = ob_cylinder_003.modifiers.new('Subsurf', 'SUBSURF')
_m.uv_smooth = 'PRESERVE_CORNERS'
_m.levels = 3
_m.render_levels = 4
_m.show_only_control_edges = False
_m = ob_cylinder_003.modifiers.new('Array', 'ARRAY')
_m.count = 4
_m.constant_offset_displace = (0.0, 0.0, 0.0)
_m.relative_offset_displace = (-5.96e-08, -1.3, 0.0)
_m = ob_cylinder_003.modifiers.new('Mirror', 'MIRROR')
_m.use_axis = (False, False, True)
ob_cylinder_002.location = (0.002884, -0.7096, 0.2262)
ob_cylinder_002.rotation_euler = (-0.0, 1.571, 0.0)
ob_cylinder_002.scale = (-0.229, -0.229, -0.3607)
ob_cylinder_002.lineart.crease_threshold = 0.0
_m = ob_cylinder_002.modifiers.new('Subsurf', 'SUBSURF')
_m.uv_smooth = 'PRESERVE_CORNERS'
_m.levels = 3
_m.render_levels = 4
_m.show_only_control_edges = False
_m = ob_cylinder_002.modifiers.new('Array', 'ARRAY')
_m.count = 5
_m.constant_offset_displace = (0.0, 0.0, 0.0)
_m.relative_offset_displace = (-5.96e-08, -1.3, 0.0)
_m = ob_cylinder_002.modifiers.new('Mirror', 'MIRROR')
_m.use_axis = (False, False, True)
ob_cylinder_001.location = (0.002884, 2.311, 0.003702)
ob_cylinder_001.rotation_euler = (-0.0, 1.571, 0.0)
ob_cylinder_001.scale = (-0.3459, -0.3459, -0.3607)
ob_cylinder_001.lineart.crease_threshold = 0.0
_m = ob_cylinder_001.modifiers.new('Subsurf', 'SUBSURF')
_m.uv_smooth = 'PRESERVE_CORNERS'
_m.levels = 3
_m.render_levels = 4
_m.show_only_control_edges = False
ob_cylinder.location = (0.002884, -1.386, 0.003702)
ob_cylinder.rotation_euler = (-0.0, 1.571, 0.0)
ob_cylinder.scale = (-0.3459, -0.3459, -0.3607)
ob_cylinder.lineart.crease_threshold = 0.0
_m = ob_cylinder.modifiers.new('Subsurf', 'SUBSURF')
_m.uv_smooth = 'PRESERVE_CORNERS'
_m.levels = 3
_m.render_levels = 4
_m.show_only_control_edges = False
ob_cube.location = (0.0, 0.0, 0.0)
ob_cube.scale = (-0.3547, -0.1553, -0.01707)
ob_cube.lock_rotations_4d = False
ob_cube.empty_display_type = 'ARROWS'
ob_cube.lineart.crease_threshold = 0.0
_m = ob_cube.modifiers.new('Array', 'ARRAY')
_m.count = 93
_m.constant_offset_displace = (0.0, 0.0, 0.0)
_m.relative_offset_displace = (0.0, 1.024, 0.0)
_m = ob_cube.modifiers.new('Curve', 'CURVE')
_m.object = ob_beziercircle
_m.deform_axis = 'NEG_Y'
ob_lamp.location = (4.076, 1.005, 5.904)
ob_lamp.rotation_euler = (0.6503, 0.05522, 1.866)
ob_lamp.lock_rotations_4d = False
ob_lamp.empty_display_type = 'ARROWS'
ob_lamp.color = (0.0, 0.0, 0.0, 0.0)
ob_lamp.lineart.crease_threshold = 0.0
ob_camera.location = (7.481, -6.508, 5.344)
ob_camera.rotation_euler = (1.109, 0.0, 0.8149)
ob_camera.lock_rotations_4d = False
ob_camera.empty_display_type = 'ARROWS'
ob_camera.color = (0.0, 0.0, 0.0, 0.0)
ob_camera.display_type = 'WIRE'
ob_camera.lineart.crease_threshold = 0.0
ob_cube_002.location = (-1.319, 0.5064, 0.4177)
ob_cube_002.scale = (0.9485, 2.397, 0.4685)
ob_cube_002.lineart.crease_threshold = 0.0
ob_empty.location = (-1.314, 0.521, 0.7392)
ob_empty.scale = (1.328, 1.328, 1.328)
ob_empty.empty_display_type = 'CUBE'
ob_empty.empty_image_offset = (0.0, 0.0)
ob_empty.lineart.crease_threshold = 0.0

# ---- collection membership
col_collection_1.objects.link(ob_beziercircle_001)
col_collection_1.objects.link(ob_beziercircle)
col_collection_1.objects.link(ob_lamp_001)
col_collection_1.objects.link(ob_cube_001)
col_collection_1.objects.link(ob_cylinder_007)
col_collection_1.objects.link(ob_cylinder_006)
col_collection_1.objects.link(ob_cylinder_005)
col_collection_1.objects.link(ob_cylinder_004)
col_collection_1.objects.link(ob_cylinder_003)
col_collection_1.objects.link(ob_cylinder_002)
col_collection_1.objects.link(ob_cylinder_001)
col_collection_1.objects.link(ob_cylinder)
col_collection_1.objects.link(ob_cube)
col_collection_1.objects.link(ob_lamp)
col_collection_1.objects.link(ob_camera)
col_collection_2.objects.link(ob_cube_002)
col_collection_2.objects.link(ob_empty)

# ---- scene / render settings (as saved in the file)
scene.camera = ob_camera
scene.frame_start = 1; scene.frame_end = 250; scene.frame_set(1)
scene.render.engine = 'BLENDER_EEVEE_NEXT'
scene.render.resolution_percentage = 50
scene.render.dither_intensity = 0.0
scene.cycles.use_denoising = False
scene.cycles.samples = 128
scene.cycles.sampling_pattern = 'TABULATED_SOBOL'
scene.cycles.use_adaptive_sampling = False
scene.cycles.use_light_tree = False
scene.cycles.blur_glossy = 0.0
scene.cycles.sample_clamp_indirect = 0.0
scene.view_settings.view_transform = 'Standard'
bpy.context.view_layer.update()

